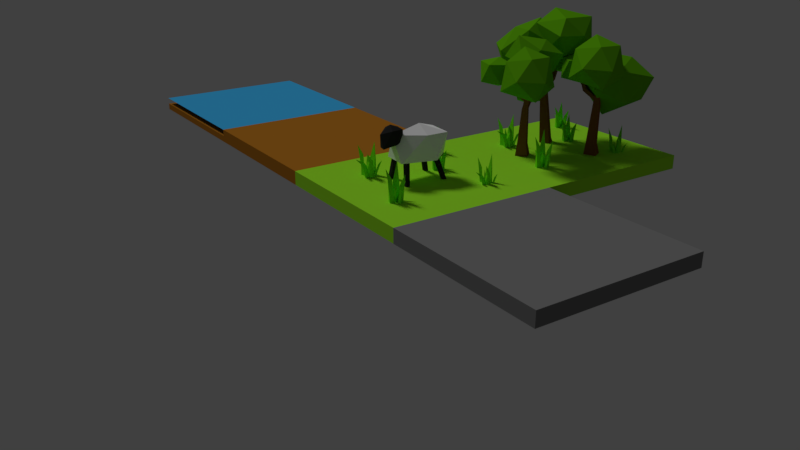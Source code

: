 # Source: TheGameOfLife.blend  (saved by Blender 2.79.0; exported with 4.5.12 LTS)
import bpy
from mathutils import Matrix  # noqa: F401  (used for matrix-valued properties, if any)

bpy.ops.wm.read_factory_settings(use_empty=True)
scene = bpy.context.scene
scene.name = 'Scene'

# ---- collections
col_collection_1 = bpy.data.collections.new('Collection 1'); scene.collection.children.link(col_collection_1)

# ---- materials (node trees are filled in below, after node groups)
mat_sheepbody = bpy.data.materials.new('SheepBody')
mat_sheepbody.alpha_threshold = 0.0
mat_sheepbody.use_transparent_shadow = False
mat_sheepbody.diffuse_color = (1.0, 1.0, 1.0, 1.0)
mat_sheepbody.roughness = 0.5
mat_sheepblack = bpy.data.materials.new('SheepBlack')
mat_sheepblack.alpha_threshold = 0.0
mat_sheepblack.use_transparent_shadow = False
mat_sheepblack.diffuse_color = (0.02539, 0.02539, 0.02539, 1.0)
mat_sheepblack.roughness = 0.5
mat_grasstile = bpy.data.materials.new('GrassTile')
mat_grasstile.alpha_threshold = 0.0
mat_grasstile.use_transparent_shadow = False
mat_grasstile.diffuse_color = (0.3319, 0.8, 0.02656, 1.0)
mat_grasstile.roughness = 0.5
mat_grasstile.line_color = (0.0, 0.0, 0.0, 1.0)
mat_grass = bpy.data.materials.new('Grass')
mat_grass.alpha_threshold = 0.0
mat_grass.use_transparent_shadow = False
mat_grass.diffuse_color = (0.2048, 0.8, 0.009501, 1.0)
mat_grass.roughness = 0.5
mat_dirttile = bpy.data.materials.new('DirtTile')
mat_dirttile.alpha_threshold = 0.0
mat_dirttile.use_transparent_shadow = False
mat_dirttile.diffuse_color = (0.42, 0.1622, 0.01672, 1.0)
mat_dirttile.roughness = 0.5
mat_watertile = bpy.data.materials.new('WaterTile')
mat_watertile.alpha_threshold = 0.0
mat_watertile.use_transparent_shadow = False
mat_watertile.diffuse_color = (0.05034, 0.4233, 0.8, 1.0)
mat_watertile.roughness = 0.5
mat_ash = bpy.data.materials.new('Ash')
mat_ash.alpha_threshold = 0.0
mat_ash.use_transparent_shadow = False
mat_ash.diffuse_color = (0.196, 0.196, 0.196, 1.0)
mat_ash.roughness = 0.5
mat_bark = bpy.data.materials.new('Bark')
mat_bark.alpha_threshold = 0.0
mat_bark.use_transparent_shadow = False
mat_bark.diffuse_color = (0.233, 0.0786, 0.02203, 1.0)
mat_bark.roughness = 0.5
mat_leaves = bpy.data.materials.new('Leaves')
mat_leaves.alpha_threshold = 0.0
mat_leaves.use_transparent_shadow = False
mat_leaves.diffuse_color = (0.1195, 0.42, 0.005251, 1.0)
mat_leaves.roughness = 0.5

# ---- material node trees

# ---- world
world_world = bpy.data.worlds.new('World'); scene.world = world_world
world_world.color = (0.05088, 0.05088, 0.05088)
world_world.use_sun_shadow = False
world_world.sun_shadow_jitter_overblur = 0.0
world_world.cycles.sampling_method = 'MANUAL'

# ---- cameras
cam_camera = bpy.data.cameras.new('Camera')
cam_camera.clip_end = 100.0
cam_camera.lens = 35.0
cam_camera.sensor_width = 32.0
cam_camera.sensor_height = 18.0
cam_camera.ortho_scale = 7.314
cam_camera.dof.focus_distance = 0.0
cam_camera.dof.aperture_fstop = 128.0

# ---- lights
light_lamp = bpy.data.lights.new('Lamp', 'SUN')
light_lamp.transmission_factor = 0.0
light_lamp.cutoff_distance = 30.0
light_lamp.angle = 0.1993
light_lamp.energy = 1.0
light_lamp.shadow_buffer_clip_start = 1.001
light_lamp.shadow_soft_size = 0.1
light_lamp.shadow_cascade_max_distance = 1000.0

# ---- meshes
me_icosphere = bpy.data.meshes.new('Icosphere')
me_icosphere.from_pydata([(-0.002383, -0.02334, 0.1937), (0.1075, -0.08743, 0.2119), (-0.01248, -0.1557, 0.2119), (-0.1065, -0.04445, 0.2119), (-0.05415, 0.1508, 0.2119), (0.09888, 0.1361, 0.2119), (0.07148, -0.1402, 0.35), (-0.08041, -0.129, 0.35), (-0.07623, 2.05e-05, 0.35), (0.02966, 0.1557, 0.35), (0.09975, -0.02334, 0.35), (0.01427, -0.008004, 0.3963), (0.1088, 0.1094, 0.07916), (0.08265, 0.09382, 0.2236), (0.1088, 0.1323, 0.07916), (0.08265, 0.1189, 0.2236), (0.08588, 0.1094, 0.07916), (0.05755, 0.09382, 0.2236), (0.08588, 0.1323, 0.07916), (0.05755, 0.1189, 0.2236), (-0.02126, 0.1189, 0.2236), (-0.0496, 0.1323, 0.07916), (-0.02126, 0.09382, 0.2236), (-0.0496, 0.1094, 0.07916), (-0.04637, 0.1189, 0.2236), (-0.07252, 0.1323, 0.07916), (-0.04637, 0.09382, 0.2236), (-0.07252, 0.1094, 0.07916), (0.0267, 0.1661, 0.3058), (0.07293, 0.1196, 0.3124), (0.01927, 0.09046, 0.3124), (-0.03045, 0.1661, 0.3124), (0.009038, 0.2224, 0.2877), (0.06347, 0.2072, 0.2842), (0.05289, 0.106, 0.3866), (-0.01271, 0.1154, 0.3866), (-0.01496, 0.1821, 0.3866), (0.04436, 0.2222, 0.3612), (0.07927, 0.1661, 0.3866), (0.03179, 0.1661, 0.4108), (0.1134, -0.1057, 0.07916), (0.08755, -0.06363, 0.2236), (0.1134, -0.1287, 0.07916), (0.08755, -0.08873, 0.2236), (0.09043, -0.1057, 0.07916), (0.06245, -0.06363, 0.2236), (0.09043, -0.1287, 0.07916), (0.06245, -0.08873, 0.2236), (-0.0257, -0.08873, 0.2236), (-0.06032, -0.1287, 0.07916), (-0.0257, -0.06363, 0.2236), (-0.06032, -0.1057, 0.07916), (-0.0508, -0.08873, 0.2236), (-0.08325, -0.1287, 0.07916), (-0.0508, -0.06363, 0.2236), (-0.08325, -0.1057, 0.07916)], [], [(0, 1, 2), (1, 0, 5), (0, 2, 3), (0, 3, 4), (0, 4, 5), (1, 5, 10), (2, 1, 6), (3, 2, 7), (4, 3, 8), (5, 4, 9), (1, 10, 6), (2, 6, 7), (3, 7, 8), (4, 8, 9), (5, 9, 10), (6, 10, 11), (7, 6, 11), (8, 7, 11), (9, 8, 11), (10, 9, 11), (14, 15, 19, 18), (18, 19, 17, 16), (12, 13, 15, 14), (16, 17, 13, 12), (14, 18, 16, 12), (25, 21, 23, 27), (20, 24, 26, 22), (19, 15, 13, 17), (21, 20, 22, 23), (27, 26, 24, 25), (25, 24, 20, 21), (23, 22, 26, 27), (28, 29, 30), (29, 28, 33), (28, 30, 31), (28, 31, 32), (28, 32, 33), (29, 33, 38), (30, 29, 34), (31, 30, 35), (32, 31, 36), (33, 32, 37), (29, 38, 34), (30, 34, 35), (31, 35, 36), (32, 36, 37), (33, 37, 38), (34, 38, 39), (35, 34, 39), (36, 35, 39), (37, 36, 39), (38, 37, 39), (42, 43, 47, 46), (46, 47, 45, 44), (40, 41, 43, 42), (44, 45, 41, 40), (42, 46, 44, 40), (53, 49, 51, 55), (48, 52, 54, 50), (47, 43, 41, 45), (49, 48, 50, 51), (55, 54, 52, 53), (53, 52, 48, 49), (51, 50, 54, 55)])
me_icosphere.polygons.foreach_set('material_index', [0, 0, 0, 0, 0, 0, 0, 0, 0, 0, 0, 0, 0, 0, 0, 0, 0, 0, 0, 0, 1, 1, 1, 1, 1, 1, 1, 1, 1, 1, 1, 1, 1, 1, 1, 1, 1, 1, 1, 1, 1, 1, 1, 1, 1, 1, 1, 1, 1, 1, 1, 1, 1, 1, 1, 1, 1, 1, 1, 1, 1, 1, 1, 1])
me_icosphere.materials.append(mat_sheepbody)
me_icosphere.materials.append(mat_sheepblack)
me_icosphere.use_remesh_preserve_volume = False
me_icosphere.use_remesh_preserve_attributes = False
me_icosphere.use_mirror_vertex_groups = False
me_icosphere.update()
me_cube_002 = bpy.data.meshes.new('Cube.002')
me_cube_002.from_pydata([(1.0, 1.0, 0.0), (1.0, -1.0, 0.0), (-1.0, -1.0, 0.0), (-1.0, 1.0, 0.0), (1.0, 1.0, 0.1655), (1.0, -1.0, 0.1655), (-1.0, -1.0, 0.1655), (-1.0, 1.0, 0.1655), (0.09504, -0.03247, 0.3356), (0.1063, -0.003762, 0.08201), (0.1063, -0.04375, 0.08201), (0.06633, -0.04375, 0.08201), (0.08402, -0.0363, 0.2319), (0.09887, -0.01121, 0.2319), (0.09887, -0.0363, 0.2319), (0.09954, -0.0136, 0.157), (0.09954, -0.03697, 0.157), (0.07617, -0.03697, 0.157), (0.02679, -0.02884, 0.2887), (0.08962, -0.04957, 0.08655), (0.05125, -0.03999, 0.08062), (0.06079, -0.001173, 0.08162), (0.0533, -0.01841, 0.2305), (0.0618, -0.03884, 0.2338), (0.03772, -0.03283, 0.2301), (0.07058, -0.03977, 0.1594), (0.04815, -0.03418, 0.1559), (0.05372, -0.01148, 0.1565), (0.08433, 0.03407, 0.3102), (0.06335, -0.01233, 0.1081), (0.0738, 0.01626, 0.1021), (0.1027, 0.005802, 0.1031), (0.09015, 0.01294, 0.252), (0.07382, 0.008088, 0.2554), (0.08038, 0.02603, 0.2516), (0.07239, 0.001448, 0.1809), (0.0785, 0.01816, 0.1774), (0.09541, 0.01205, 0.178), (0.02212, -0.002827, 0.2328), (0.05428, -0.02991, 0.1236), (0.04432, -0.01665, 0.1184), (0.05762, -0.005854, 0.1206), (0.03852, -0.007229, 0.2023), (0.03577, -0.0164, 0.204), (0.02952, -0.008073, 0.2008), (0.04452, -0.0203, 0.1632), (0.0387, -0.01255, 0.1602), (0.04647, -0.00624, 0.1614), (0.1129, 0.006059, 0.2328), (0.07279, -0.006622, 0.1236), (0.08933, -0.005297, 0.1184), (0.09133, -0.02231, 0.1206), (0.1004, -0.005436, 0.2023), (0.09412, 0.001788, 0.204), (0.1045, 0.002619, 0.2008), (0.08614, -0.003515, 0.1632), (0.0958, -0.00274, 0.1602), (0.09697, -0.01268, 0.1614), (0.04091, 0.0263, 0.2404), (0.09162, -0.03946, 0.1033), (0.07901, -0.01864, 0.09565), (0.1, -0.004835, 0.09884), (0.05838, 0.008533, 0.2187), (0.05303, -0.004445, 0.2213), (0.04512, 0.008617, 0.2165), (0.07877, -0.024, 0.1614), (0.07141, -0.01184, 0.1569), (0.08368, -0.003766, 0.1587), (0.08189, -0.06846, 0.2328), (0.09059, -0.02733, 0.1236), (0.0836, -0.04237, 0.1184), (0.06781, -0.03574, 0.1206), (0.07803, -0.05193, 0.2023), (0.08741, -0.05003, 0.204), (0.08302, -0.05947, 0.2008), (0.08672, -0.04047, 0.1632), (0.08264, -0.04926, 0.1602), (0.07341, -0.04539, 0.1614), (-0.314, -0.4155, 0.2837), (-0.3234, -0.3819, 0.06651), (-0.3234, -0.4287, 0.06651), (-0.3702, -0.4287, 0.06651), (-0.3495, -0.42, 0.242), (-0.3321, -0.3906, 0.242), (-0.3321, -0.42, 0.242), (-0.3314, -0.3934, 0.1542), (-0.3314, -0.4208, 0.1542), (-0.3587, -0.4208, 0.1542), (-0.4165, -0.4112, 0.3085), (-0.343, -0.4355, 0.07182), (-0.3879, -0.4243, 0.06489), (-0.3767, -0.3789, 0.06605), (-0.3855, -0.399, 0.2403), (-0.3755, -0.423, 0.2442), (-0.4037, -0.4159, 0.2399), (-0.3653, -0.424, 0.1571), (-0.3915, -0.4175, 0.153), (-0.385, -0.3909, 0.1537), (-0.3492, -0.3376, 0.3336), (-0.3737, -0.3919, 0.09701), (-0.3615, -0.3585, 0.09008), (-0.3276, -0.3707, 0.09124), (-0.3424, -0.3624, 0.2655), (-0.3615, -0.368, 0.2694), (-0.3538, -0.347, 0.2651), (-0.3631, -0.3758, 0.1822), (-0.356, -0.3562, 0.1782), (-0.3362, -0.3634, 0.1789), (-0.422, -0.3808, 0.243), (-0.3843, -0.4125, 0.1152), (-0.396, -0.397, 0.1091), (-0.3804, -0.3843, 0.1117), (-0.4028, -0.386, 0.2073), (-0.406, -0.3967, 0.2094), (-0.4133, -0.3869, 0.2055), (-0.3958, -0.4013, 0.1616), (-0.4026, -0.3922, 0.158), (-0.3935, -0.3848, 0.1595), (-0.3157, -0.3704, 0.243), (-0.3627, -0.3852, 0.1152), (-0.3433, -0.3837, 0.1091), (-0.341, -0.4036, 0.1117), (-0.3304, -0.3839, 0.2073), (-0.3377, -0.3754, 0.2094), (-0.3256, -0.3744, 0.2055), (-0.3471, -0.3816, 0.1616), (-0.3357, -0.3807, 0.158), (-0.3344, -0.3923, 0.1595), (-0.4, -0.3467, 0.2519), (-0.3406, -0.4237, 0.09145), (-0.3554, -0.3993, 0.08248), (-0.3308, -0.3832, 0.08621), (-0.3795, -0.3675, 0.2265), (-0.3858, -0.3827, 0.2295), (-0.3951, -0.3674, 0.2239), (-0.3557, -0.4056, 0.1594), (-0.3643, -0.3914, 0.1542), (-0.3499, -0.3819, 0.1563), (-0.352, -0.4576, 0.243), (-0.3418, -0.4095, 0.1152), (-0.35, -0.4271, 0.1091), (-0.3685, -0.4193, 0.1117), (-0.3565, -0.4383, 0.2073), (-0.3456, -0.436, 0.2094), (-0.3507, -0.4471, 0.2055), (-0.3464, -0.4249, 0.1616), (-0.3511, -0.4352, 0.158), (-0.362, -0.4306, 0.1595), (-0.6291, 0.3207, 0.314), (-0.6159, 0.3543, 0.07975), (-0.6159, 0.3075, 0.07975), (-0.6628, 0.3075, 0.07975), (-0.642, 0.3162, 0.2182), (-0.6247, 0.3456, 0.2182), (-0.6247, 0.3162, 0.2182), (-0.6239, 0.3428, 0.149), (-0.6239, 0.3155, 0.149), (-0.6512, 0.3155, 0.149), (-0.709, 0.325, 0.2707), (-0.6355, 0.3007, 0.08394), (-0.6804, 0.3119, 0.07847), (-0.6692, 0.3574, 0.07938), (-0.678, 0.3372, 0.2169), (-0.6681, 0.3133, 0.22), (-0.6962, 0.3203, 0.2166), (-0.6578, 0.3122, 0.1512), (-0.684, 0.3187, 0.148), (-0.6775, 0.3453, 0.1485), (-0.6417, 0.3986, 0.2906), (-0.6662, 0.3443, 0.1038), (-0.654, 0.3778, 0.09834), (-0.6201, 0.3655, 0.09926), (-0.6349, 0.3739, 0.2368), (-0.654, 0.3682, 0.2399), (-0.6463, 0.3892, 0.2364), (-0.6557, 0.3604, 0.1711), (-0.6485, 0.38, 0.1679), (-0.6287, 0.3728, 0.1684), (-0.7145, 0.3554, 0.219), (-0.6769, 0.3237, 0.1182), (-0.6885, 0.3393, 0.1134), (-0.6729, 0.3519, 0.1154), (-0.6953, 0.3503, 0.1908), (-0.6985, 0.3395, 0.1925), (-0.7058, 0.3493, 0.1894), (-0.6883, 0.335, 0.1548), (-0.6951, 0.344, 0.1519), (-0.686, 0.3514, 0.1531), (-0.6083, 0.3658, 0.219), (-0.6552, 0.351, 0.1182), (-0.6358, 0.3525, 0.1134), (-0.6335, 0.3326, 0.1154), (-0.6229, 0.3524, 0.1908), (-0.6302, 0.3608, 0.1925), (-0.6181, 0.3618, 0.1894), (-0.6396, 0.3546, 0.1548), (-0.6283, 0.3555, 0.1519), (-0.6269, 0.3439, 0.1531), (-0.6925, 0.3895, 0.226), (-0.6332, 0.3126, 0.09943), (-0.6479, 0.3369, 0.09235), (-0.6233, 0.3531, 0.09529), (-0.6721, 0.3687, 0.206), (-0.6783, 0.3535, 0.2084), (-0.6876, 0.3688, 0.2039), (-0.6482, 0.3306, 0.153), (-0.6568, 0.3449, 0.1489), (-0.6424, 0.3543, 0.1506), (-0.6445, 0.2786, 0.219), (-0.6344, 0.3268, 0.1182), (-0.6425, 0.3091, 0.1134), (-0.661, 0.3169, 0.1154), (-0.6491, 0.298, 0.1908), (-0.6381, 0.3002, 0.1925), (-0.6432, 0.2891, 0.1894), (-0.6389, 0.3114, 0.1548), (-0.6437, 0.3011, 0.1519), (-0.6545, 0.3056, 0.1531), (0.6602, -0.1005, 0.3322), (0.675, -0.06284, 0.06956), (0.675, -0.1153, 0.06956), (0.6226, -0.1153, 0.06956), (0.6458, -0.1055, 0.2248), (0.6653, -0.07261, 0.2248), (0.6653, -0.1055, 0.2248), (0.6661, -0.07574, 0.1472), (0.6661, -0.1064, 0.1472), (0.6355, -0.1064, 0.1472), (0.5707, -0.09574, 0.2837), (0.6531, -0.123, 0.07426), (0.6028, -0.1104, 0.06813), (0.6153, -0.05944, 0.06916), (0.6054, -0.08207, 0.2233), (0.6166, -0.1089, 0.2268), (0.585, -0.101, 0.223), (0.6281, -0.1101, 0.1497), (0.5987, -0.1028, 0.1461), (0.606, -0.07297, 0.1467), (0.6462, -0.01318, 0.3059), (0.6186, -0.07408, 0.09655), (0.6324, -0.03656, 0.09042), (0.6703, -0.05028, 0.09145), (0.6538, -0.04092, 0.2456), (0.6324, -0.04728, 0.2491), (0.641, -0.02374, 0.2453), (0.6305, -0.056, 0.172), (0.6385, -0.03407, 0.1684), (0.6607, -0.04209, 0.169), (0.5645, -0.06161, 0.2257), (0.6067, -0.09715, 0.1127), (0.5937, -0.07975, 0.1073), (0.6111, -0.06558, 0.1095), (0.5861, -0.06739, 0.1941), (0.5825, -0.07942, 0.196), (0.5742, -0.06849, 0.1926), (0.5939, -0.08454, 0.1537), (0.5863, -0.07437, 0.1505), (0.5965, -0.06609, 0.1518), (0.6837, -0.04995, 0.2257), (0.631, -0.06659, 0.1127), (0.6527, -0.06485, 0.1073), (0.6554, -0.08718, 0.1095), (0.6673, -0.06503, 0.1941), (0.659, -0.05555, 0.196), (0.6726, -0.05446, 0.1926), (0.6485, -0.06251, 0.1537), (0.6612, -0.06149, 0.1505), (0.6628, -0.07454, 0.1518), (0.5892, -0.02338, 0.2336), (0.6557, -0.1097, 0.09163), (0.6392, -0.08237, 0.08369), (0.6668, -0.06424, 0.08699), (0.6121, -0.0467, 0.2111), (0.6051, -0.06373, 0.2138), (0.5947, -0.04659, 0.2088), (0.6389, -0.0894, 0.1518), (0.6292, -0.07343, 0.1471), (0.6453, -0.06284, 0.149), (0.643, -0.1477, 0.2257), (0.6544, -0.09376, 0.1127), (0.6452, -0.1135, 0.1073), (0.6245, -0.1048, 0.1095), (0.6379, -0.1261, 0.1941), (0.6502, -0.1236, 0.196), (0.6445, -0.1359, 0.1926), (0.6493, -0.111, 0.1537), (0.644, -0.1226, 0.1505), (0.6318, -0.1175, 0.1518), (0.4742, 0.8272, 0.3746), (0.489, 0.8649, 0.04586), (0.489, 0.8124, 0.04586), (0.4365, 0.8124, 0.04586), (0.4597, 0.8222, 0.2402), (0.4792, 0.8551, 0.2402), (0.4792, 0.8222, 0.2402), (0.4801, 0.852, 0.143), (0.4801, 0.8213, 0.143), (0.4494, 0.8213, 0.143), (0.3846, 0.832, 0.3138), (0.4671, 0.8048, 0.05175), (0.4167, 0.8173, 0.04407), (0.4292, 0.8683, 0.04536), (0.4194, 0.8457, 0.2384), (0.4306, 0.8189, 0.2427), (0.399, 0.8268, 0.2379), (0.4421, 0.8176, 0.1461), (0.4127, 0.825, 0.1417), (0.42, 0.8548, 0.1424), (0.4601, 0.9145, 0.3417), (0.4326, 0.8536, 0.07965), (0.4463, 0.8912, 0.07197), (0.4843, 0.8774, 0.07325), (0.4678, 0.8868, 0.2663), (0.4464, 0.8804, 0.2706), (0.455, 0.904, 0.2658), (0.4445, 0.8717, 0.174), (0.4525, 0.8937, 0.1696), (0.4747, 0.8856, 0.1703), (0.3785, 0.8661, 0.2413), (0.4207, 0.8306, 0.09983), (0.4076, 0.848, 0.09306), (0.4251, 0.8622, 0.09587), (0.4, 0.8603, 0.2018), (0.3964, 0.8483, 0.2041), (0.3882, 0.8592, 0.1998), (0.4079, 0.8432, 0.1511), (0.4002, 0.8534, 0.1472), (0.4105, 0.8616, 0.1488), (0.4976, 0.8778, 0.2413), (0.445, 0.8611, 0.09983), (0.4667, 0.8629, 0.09306), (0.4693, 0.8406, 0.09587), (0.4812, 0.8627, 0.2018), (0.473, 0.8722, 0.2041), (0.4866, 0.8733, 0.1998), (0.4625, 0.8652, 0.1511), (0.4752, 0.8662, 0.1472), (0.4767, 0.8532, 0.1488), (0.4032, 0.9044, 0.2512), (0.4697, 0.818, 0.07349), (0.4532, 0.8454, 0.06355), (0.4807, 0.8635, 0.06768), (0.4261, 0.881, 0.223), (0.4191, 0.864, 0.2264), (0.4087, 0.8811, 0.2202), (0.4528, 0.8383, 0.1487), (0.4432, 0.8543, 0.1429), (0.4593, 0.8649, 0.1454), (0.4569, 0.78, 0.2413), (0.4684, 0.834, 0.09983), (0.4592, 0.8142, 0.09306), (0.4385, 0.8229, 0.09587), (0.4519, 0.8017, 0.2018), (0.4642, 0.8042, 0.2041), (0.4584, 0.7918, 0.1998), (0.4633, 0.8167, 0.1511), (0.4579, 0.8052, 0.1472), (0.4458, 0.8103, 0.1488), (0.7415, 0.692, 0.3488), (0.795, 0.7064, 0.06026), (0.7372, 0.6636, 0.06026), (0.6945, 0.7214, 0.06026), (0.7241, 0.7038, 0.2309), (0.7763, 0.7092, 0.2309), (0.74, 0.6823, 0.2309), (0.7735, 0.7057, 0.1456), (0.7398, 0.6807, 0.1456), (0.7148, 0.7144, 0.1456), (0.6737, 0.7945, 0.2955), (0.711, 0.6815, 0.06543), (0.6838, 0.7472, 0.05869), (0.75, 0.7749, 0.05982), (0.7171, 0.7673, 0.2292), (0.6967, 0.7332, 0.233), (0.6796, 0.7744, 0.2288), (0.7047, 0.7195, 0.1483), (0.6888, 0.7579, 0.1444), (0.7276, 0.7741, 0.145), (0.8261, 0.7786, 0.32), (0.7367, 0.7593, 0.08992), (0.7891, 0.7748, 0.08318), (0.805, 0.7218, 0.08431), (0.8018, 0.7476, 0.2537), (0.7774, 0.766, 0.2575), (0.8103, 0.7757, 0.2533), (0.7662, 0.761, 0.1728), (0.7969, 0.77, 0.1688), (0.8062, 0.7391, 0.1695), (0.7063, 0.829, 0.2318), (0.7016, 0.7536, 0.1076), (0.7101, 0.7822, 0.1017), (0.7399, 0.7745, 0.1042), (0.7175, 0.8006, 0.1971), (0.7013, 0.7948, 0.1991), (0.7066, 0.8127, 0.1954), (0.705, 0.778, 0.1527), (0.71, 0.7947, 0.1492), (0.7274, 0.7902, 0.1506), (0.8162, 0.7074, 0.2318), (0.755, 0.7518, 0.1076), (0.7746, 0.7293, 0.1017), (0.7522, 0.7082, 0.1042), (0.7862, 0.7132, 0.1971), (0.79, 0.73, 0.1991), (0.8023, 0.7159, 0.1954), (0.7738, 0.7358, 0.1527), (0.7852, 0.7227, 0.1492), (0.7721, 0.7103, 0.1506), (0.7685, 0.8331, 0.2405), (0.7277, 0.6894, 0.08451), (0.7443, 0.7299, 0.07579), (0.7867, 0.7144, 0.07941), (0.7615, 0.7888, 0.2158), (0.737, 0.7826, 0.2187), (0.7474, 0.808, 0.2133), (0.7363, 0.7245, 0.1506), (0.746, 0.7482, 0.1455), (0.7708, 0.7391, 0.1476), (0.6754, 0.6725, 0.2318), (0.7441, 0.7039, 0.1076), (0.7149, 0.6979, 0.1017), (0.7076, 0.7278, 0.1042), (0.6952, 0.6957, 0.1971), (0.7079, 0.6842, 0.1991), (0.6896, 0.6804, 0.1954), (0.721, 0.6954, 0.1527), (0.7039, 0.6919, 0.1492), (0.6997, 0.7094, 0.1506), (0.6628, -0.8007, 0.2762), (0.679, -0.7595, 0.1009), (0.679, -0.8169, 0.1009), (0.6216, -0.8169, 0.1009), (0.647, -0.8062, 0.2045), (0.6683, -0.7702, 0.2045), (0.6683, -0.8062, 0.2045), (0.6693, -0.7736, 0.1527), (0.6693, -0.8072, 0.1527), (0.6357, -0.8072, 0.1527), (0.5648, -0.7955, 0.2438), (0.6551, -0.8253, 0.104), (0.6, -0.8115, 0.0999), (0.6137, -0.7558, 0.1006), (0.6029, -0.7806, 0.2035), (0.6151, -0.8099, 0.2058), (0.5805, -0.8013, 0.2033), (0.6277, -0.8112, 0.1543), (0.5955, -0.8032, 0.152), (0.6035, -0.7706, 0.1524), (0.6475, -0.7052, 0.2587), (0.6173, -0.7718, 0.1189), (0.6323, -0.7308, 0.1148), (0.6739, -0.7458, 0.1155), (0.6558, -0.7355, 0.2184), (0.6324, -0.7425, 0.2207), (0.6418, -0.7167, 0.2182), (0.6303, -0.752, 0.1692), (0.6391, -0.728, 0.1668), (0.6634, -0.7368, 0.1672), (0.5581, -0.7582, 0.2051), (0.6043, -0.7971, 0.1296), (0.59, -0.778, 0.126), (0.6091, -0.7625, 0.1275), (0.5817, -0.7645, 0.184), (0.5777, -0.7777, 0.1852), (0.5688, -0.7657, 0.183), (0.5903, -0.7833, 0.157), (0.5819, -0.7721, 0.1549), (0.5931, -0.7631, 0.1558), (0.6885, -0.7454, 0.2051), (0.6309, -0.7636, 0.1296), (0.6547, -0.7617, 0.126), (0.6575, -0.7861, 0.1275), (0.6705, -0.7619, 0.184), (0.6615, -0.7515, 0.1852), (0.6764, -0.7503, 0.183), (0.6501, -0.7592, 0.157), (0.6639, -0.758, 0.1549), (0.6656, -0.7723, 0.1558), (0.5851, -0.7163, 0.2104), (0.6579, -0.8108, 0.1156), (0.6398, -0.7809, 0.1103), (0.67, -0.7611, 0.1125), (0.6102, -0.7419, 0.1953), (0.6025, -0.7605, 0.1972), (0.5912, -0.7417, 0.1938), (0.6395, -0.7886, 0.1557), (0.6289, -0.7711, 0.1526), (0.6465, -0.7595, 0.1539), (0.644, -0.8524, 0.2051), (0.6565, -0.7934, 0.1296), (0.6464, -0.815, 0.126), (0.6237, -0.8054, 0.1275), (0.6384, -0.8287, 0.184), (0.6519, -0.8259, 0.1852), (0.6456, -0.8395, 0.183), (0.6509, -0.8122, 0.157), (0.645, -0.8249, 0.1549), (0.6318, -0.8193, 0.1558), (-0.7713, -0.7566, 0.2922), (-0.7356, -0.7074, 0.06651), (-0.7762, -0.7308, 0.06651), (-0.7995, -0.6902, 0.06651), (-0.7816, -0.7038, 0.242), (-0.7475, -0.7042, 0.242), (-0.773, -0.7188, 0.242), (-0.7496, -0.7062, 0.1542), (-0.7733, -0.7199, 0.1542), (-0.7869, -0.6962, 0.1542), (-0.8076, -0.6414, 0.3085), (-0.7918, -0.7172, 0.07182), (-0.8046, -0.6727, 0.06489), (-0.7596, -0.6597, 0.06605), (-0.7815, -0.6622, 0.2403), (-0.7972, -0.6827, 0.2442), (-0.8052, -0.6548, 0.2399), (-0.793, -0.6922, 0.1571), (-0.8005, -0.6662, 0.153), (-0.7742, -0.6586, 0.1537), (-0.7839, -0.6215, 0.243), (-0.7926, -0.6699, 0.1152), (-0.785, -0.652, 0.1091), (-0.7662, -0.6592, 0.1117), (-0.7788, -0.6406, 0.2073), (-0.7897, -0.6432, 0.2094), (-0.7849, -0.632, 0.2055), (-0.7885, -0.6544, 0.1616), (-0.7841, -0.6439, 0.158), (-0.7731, -0.6481, 0.1595), (-0.7218, -0.7083, 0.243), (-0.7581, -0.675, 0.1152), (-0.7471, -0.691, 0.1091), (-0.7632, -0.703, 0.1117), (-0.7408, -0.7023, 0.2073), (-0.7371, -0.6917, 0.2094), (-0.7302, -0.7018, 0.2055), (-0.7472, -0.6868, 0.1616), (-0.7407, -0.6961, 0.158), (-0.7501, -0.7031, 0.1595), (-0.7434, -0.6235, 0.2519), (-0.7804, -0.7133, 0.09145), (-0.7667, -0.6884, 0.08248), (-0.7404, -0.7016, 0.08621), (-0.7512, -0.6516, 0.2265), (-0.7675, -0.6537, 0.2295), (-0.7589, -0.6381, 0.2239), (-0.7723, -0.6913, 0.1594), (-0.7642, -0.6767, 0.1542), (-0.7489, -0.6844, 0.1563)], [], [(0, 1, 2, 3), (4, 7, 6, 5), (0, 4, 5, 1), (1, 5, 6, 2), (2, 6, 7, 3), (4, 0, 3, 7), (16, 17, 11, 10), (15, 16, 10, 9), (8, 14, 13), (8, 12, 14), (8, 13, 12), (10, 11, 9), (15, 9, 11, 17), (13, 15, 17, 12), (13, 14, 16, 15), (14, 12, 17, 16), (26, 27, 21, 20), (25, 26, 20, 19), (18, 24, 23), (18, 22, 24), (18, 23, 22), (20, 21, 19), (25, 19, 21, 27), (23, 25, 27, 22), (23, 24, 26, 25), (24, 22, 27, 26), (36, 37, 31, 30), (35, 36, 30, 29), (28, 34, 33), (28, 32, 34), (28, 33, 32), (30, 31, 29), (35, 29, 31, 37), (33, 35, 37, 32), (33, 34, 36, 35), (34, 32, 37, 36), (46, 47, 41, 40), (45, 46, 40, 39), (38, 44, 43), (38, 42, 44), (38, 43, 42), (40, 41, 39), (45, 39, 41, 47), (43, 45, 47, 42), (43, 44, 46, 45), (44, 42, 47, 46), (56, 57, 51, 50), (55, 56, 50, 49), (48, 54, 53), (48, 52, 54), (48, 53, 52), (50, 51, 49), (55, 49, 51, 57), (53, 55, 57, 52), (53, 54, 56, 55), (54, 52, 57, 56), (66, 67, 61, 60), (65, 66, 60, 59), (58, 64, 63), (58, 62, 64), (58, 63, 62), (60, 61, 59), (65, 59, 61, 67), (63, 65, 67, 62), (63, 64, 66, 65), (64, 62, 67, 66), (76, 77, 71, 70), (75, 76, 70, 69), (68, 74, 73), (68, 72, 74), (68, 73, 72), (70, 71, 69), (75, 69, 71, 77), (73, 75, 77, 72), (73, 74, 76, 75), (74, 72, 77, 76), (86, 87, 81, 80), (85, 86, 80, 79), (78, 84, 83), (78, 82, 84), (78, 83, 82), (80, 81, 79), (85, 79, 81, 87), (83, 85, 87, 82), (83, 84, 86, 85), (84, 82, 87, 86), (96, 97, 91, 90), (95, 96, 90, 89), (88, 94, 93), (88, 92, 94), (88, 93, 92), (90, 91, 89), (95, 89, 91, 97), (93, 95, 97, 92), (93, 94, 96, 95), (94, 92, 97, 96), (106, 107, 101, 100), (105, 106, 100, 99), (98, 104, 103), (98, 102, 104), (98, 103, 102), (100, 101, 99), (105, 99, 101, 107), (103, 105, 107, 102), (103, 104, 106, 105), (104, 102, 107, 106), (116, 117, 111, 110), (115, 116, 110, 109), (108, 114, 113), (108, 112, 114), (108, 113, 112), (110, 111, 109), (115, 109, 111, 117), (113, 115, 117, 112), (113, 114, 116, 115), (114, 112, 117, 116), (126, 127, 121, 120), (125, 126, 120, 119), (118, 124, 123), (118, 122, 124), (118, 123, 122), (120, 121, 119), (125, 119, 121, 127), (123, 125, 127, 122), (123, 124, 126, 125), (124, 122, 127, 126), (136, 137, 131, 130), (135, 136, 130, 129), (128, 134, 133), (128, 132, 134), (128, 133, 132), (130, 131, 129), (135, 129, 131, 137), (133, 135, 137, 132), (133, 134, 136, 135), (134, 132, 137, 136), (146, 147, 141, 140), (145, 146, 140, 139), (138, 144, 143), (138, 142, 144), (138, 143, 142), (140, 141, 139), (145, 139, 141, 147), (143, 145, 147, 142), (143, 144, 146, 145), (144, 142, 147, 146), (156, 157, 151, 150), (155, 156, 150, 149), (148, 154, 153), (148, 152, 154), (148, 153, 152), (150, 151, 149), (155, 149, 151, 157), (153, 155, 157, 152), (153, 154, 156, 155), (154, 152, 157, 156), (166, 167, 161, 160), (165, 166, 160, 159), (158, 164, 163), (158, 162, 164), (158, 163, 162), (160, 161, 159), (165, 159, 161, 167), (163, 165, 167, 162), (163, 164, 166, 165), (164, 162, 167, 166), (176, 177, 171, 170), (175, 176, 170, 169), (168, 174, 173), (168, 172, 174), (168, 173, 172), (170, 171, 169), (175, 169, 171, 177), (173, 175, 177, 172), (173, 174, 176, 175), (174, 172, 177, 176), (186, 187, 181, 180), (185, 186, 180, 179), (178, 184, 183), (178, 182, 184), (178, 183, 182), (180, 181, 179), (185, 179, 181, 187), (183, 185, 187, 182), (183, 184, 186, 185), (184, 182, 187, 186), (196, 197, 191, 190), (195, 196, 190, 189), (188, 194, 193), (188, 192, 194), (188, 193, 192), (190, 191, 189), (195, 189, 191, 197), (193, 195, 197, 192), (193, 194, 196, 195), (194, 192, 197, 196), (206, 207, 201, 200), (205, 206, 200, 199), (198, 204, 203), (198, 202, 204), (198, 203, 202), (200, 201, 199), (205, 199, 201, 207), (203, 205, 207, 202), (203, 204, 206, 205), (204, 202, 207, 206), (216, 217, 211, 210), (215, 216, 210, 209), (208, 214, 213), (208, 212, 214), (208, 213, 212), (210, 211, 209), (215, 209, 211, 217), (213, 215, 217, 212), (213, 214, 216, 215), (214, 212, 217, 216), (226, 227, 221, 220), (225, 226, 220, 219), (218, 224, 223), (218, 222, 224), (218, 223, 222), (220, 221, 219), (225, 219, 221, 227), (223, 225, 227, 222), (223, 224, 226, 225), (224, 222, 227, 226), (236, 237, 231, 230), (235, 236, 230, 229), (228, 234, 233), (228, 232, 234), (228, 233, 232), (230, 231, 229), (235, 229, 231, 237), (233, 235, 237, 232), (233, 234, 236, 235), (234, 232, 237, 236), (246, 247, 241, 240), (245, 246, 240, 239), (238, 244, 243), (238, 242, 244), (238, 243, 242), (240, 241, 239), (245, 239, 241, 247), (243, 245, 247, 242), (243, 244, 246, 245), (244, 242, 247, 246), (256, 257, 251, 250), (255, 256, 250, 249), (248, 254, 253), (248, 252, 254), (248, 253, 252), (250, 251, 249), (255, 249, 251, 257), (253, 255, 257, 252), (253, 254, 256, 255), (254, 252, 257, 256), (266, 267, 261, 260), (265, 266, 260, 259), (258, 264, 263), (258, 262, 264), (258, 263, 262), (260, 261, 259), (265, 259, 261, 267), (263, 265, 267, 262), (263, 264, 266, 265), (264, 262, 267, 266), (276, 277, 271, 270), (275, 276, 270, 269), (268, 274, 273), (268, 272, 274), (268, 273, 272), (270, 271, 269), (275, 269, 271, 277), (273, 275, 277, 272), (273, 274, 276, 275), (274, 272, 277, 276), (286, 287, 281, 280), (285, 286, 280, 279), (278, 284, 283), (278, 282, 284), (278, 283, 282), (280, 281, 279), (285, 279, 281, 287), (283, 285, 287, 282), (283, 284, 286, 285), (284, 282, 287, 286), (296, 297, 291, 290), (295, 296, 290, 289), (288, 294, 293), (288, 292, 294), (288, 293, 292), (290, 291, 289), (295, 289, 291, 297), (293, 295, 297, 292), (293, 294, 296, 295), (294, 292, 297, 296), (306, 307, 301, 300), (305, 306, 300, 299), (298, 304, 303), (298, 302, 304), (298, 303, 302), (300, 301, 299), (305, 299, 301, 307), (303, 305, 307, 302), (303, 304, 306, 305), (304, 302, 307, 306), (316, 317, 311, 310), (315, 316, 310, 309), (308, 314, 313), (308, 312, 314), (308, 313, 312), (310, 311, 309), (315, 309, 311, 317), (313, 315, 317, 312), (313, 314, 316, 315), (314, 312, 317, 316), (326, 327, 321, 320), (325, 326, 320, 319), (318, 324, 323), (318, 322, 324), (318, 323, 322), (320, 321, 319), (325, 319, 321, 327), (323, 325, 327, 322), (323, 324, 326, 325), (324, 322, 327, 326), (336, 337, 331, 330), (335, 336, 330, 329), (328, 334, 333), (328, 332, 334), (328, 333, 332), (330, 331, 329), (335, 329, 331, 337), (333, 335, 337, 332), (333, 334, 336, 335), (334, 332, 337, 336), (346, 347, 341, 340), (345, 346, 340, 339), (338, 344, 343), (338, 342, 344), (338, 343, 342), (340, 341, 339), (345, 339, 341, 347), (343, 345, 347, 342), (343, 344, 346, 345), (344, 342, 347, 346), (356, 357, 351, 350), (355, 356, 350, 349), (348, 354, 353), (348, 352, 354), (348, 353, 352), (350, 351, 349), (355, 349, 351, 357), (353, 355, 357, 352), (353, 354, 356, 355), (354, 352, 357, 356), (366, 367, 361, 360), (365, 366, 360, 359), (358, 364, 363), (358, 362, 364), (358, 363, 362), (360, 361, 359), (365, 359, 361, 367), (363, 365, 367, 362), (363, 364, 366, 365), (364, 362, 367, 366), (376, 377, 371, 370), (375, 376, 370, 369), (368, 374, 373), (368, 372, 374), (368, 373, 372), (370, 371, 369), (375, 369, 371, 377), (373, 375, 377, 372), (373, 374, 376, 375), (374, 372, 377, 376), (386, 387, 381, 380), (385, 386, 380, 379), (378, 384, 383), (378, 382, 384), (378, 383, 382), (380, 381, 379), (385, 379, 381, 387), (383, 385, 387, 382), (383, 384, 386, 385), (384, 382, 387, 386), (396, 397, 391, 390), (395, 396, 390, 389), (388, 394, 393), (388, 392, 394), (388, 393, 392), (390, 391, 389), (395, 389, 391, 397), (393, 395, 397, 392), (393, 394, 396, 395), (394, 392, 397, 396), (406, 407, 401, 400), (405, 406, 400, 399), (398, 404, 403), (398, 402, 404), (398, 403, 402), (400, 401, 399), (405, 399, 401, 407), (403, 405, 407, 402), (403, 404, 406, 405), (404, 402, 407, 406), (416, 417, 411, 410), (415, 416, 410, 409), (408, 414, 413), (408, 412, 414), (408, 413, 412), (410, 411, 409), (415, 409, 411, 417), (413, 415, 417, 412), (413, 414, 416, 415), (414, 412, 417, 416), (426, 427, 421, 420), (425, 426, 420, 419), (418, 424, 423), (418, 422, 424), (418, 423, 422), (420, 421, 419), (425, 419, 421, 427), (423, 425, 427, 422), (423, 424, 426, 425), (424, 422, 427, 426), (436, 437, 431, 430), (435, 436, 430, 429), (428, 434, 433), (428, 432, 434), (428, 433, 432), (430, 431, 429), (435, 429, 431, 437), (433, 435, 437, 432), (433, 434, 436, 435), (434, 432, 437, 436), (446, 447, 441, 440), (445, 446, 440, 439), (438, 444, 443), (438, 442, 444), (438, 443, 442), (440, 441, 439), (445, 439, 441, 447), (443, 445, 447, 442), (443, 444, 446, 445), (444, 442, 447, 446), (456, 457, 451, 450), (455, 456, 450, 449), (448, 454, 453), (448, 452, 454), (448, 453, 452), (450, 451, 449), (455, 449, 451, 457), (453, 455, 457, 452), (453, 454, 456, 455), (454, 452, 457, 456), (466, 467, 461, 460), (465, 466, 460, 459), (458, 464, 463), (458, 462, 464), (458, 463, 462), (460, 461, 459), (465, 459, 461, 467), (463, 465, 467, 462), (463, 464, 466, 465), (464, 462, 467, 466), (476, 477, 471, 470), (475, 476, 470, 469), (468, 474, 473), (468, 472, 474), (468, 473, 472), (470, 471, 469), (475, 469, 471, 477), (473, 475, 477, 472), (473, 474, 476, 475), (474, 472, 477, 476), (486, 487, 481, 480), (485, 486, 480, 479), (478, 484, 483), (478, 482, 484), (478, 483, 482), (480, 481, 479), (485, 479, 481, 487), (483, 485, 487, 482), (483, 484, 486, 485), (484, 482, 487, 486), (496, 497, 491, 490), (495, 496, 490, 489), (488, 494, 493), (488, 492, 494), (488, 493, 492), (490, 491, 489), (495, 489, 491, 497), (493, 495, 497, 492), (493, 494, 496, 495), (494, 492, 497, 496), (506, 507, 501, 500), (505, 506, 500, 499), (498, 504, 503), (498, 502, 504), (498, 503, 502), (500, 501, 499), (505, 499, 501, 507), (503, 505, 507, 502), (503, 504, 506, 505), (504, 502, 507, 506), (516, 517, 511, 510), (515, 516, 510, 509), (508, 514, 513), (508, 512, 514), (508, 513, 512), (510, 511, 509), (515, 509, 511, 517), (513, 515, 517, 512), (513, 514, 516, 515), (514, 512, 517, 516), (526, 527, 521, 520), (525, 526, 520, 519), (518, 524, 523), (518, 522, 524), (518, 523, 522), (520, 521, 519), (525, 519, 521, 527), (523, 525, 527, 522), (523, 524, 526, 525), (524, 522, 527, 526), (536, 537, 531, 530), (535, 536, 530, 529), (528, 534, 533), (528, 532, 534), (528, 533, 532), (530, 531, 529), (535, 529, 531, 537), (533, 535, 537, 532), (533, 534, 536, 535), (534, 532, 537, 536), (546, 547, 541, 540), (545, 546, 540, 539), (538, 544, 543), (538, 542, 544), (538, 543, 542), (540, 541, 539), (545, 539, 541, 547), (543, 545, 547, 542), (543, 544, 546, 545), (544, 542, 547, 546)])
me_cube_002.polygons.foreach_set('material_index', [0, 0, 0, 0, 0, 0, 1, 1, 1, 1, 1, 1, 1, 1, 1, 1, 1, 1, 1, 1, 1, 1, 1, 1, 1, 1, 1, 1, 1, 1, 1, 1, 1, 1, 1, 1, 1, 1, 1, 1, 1, 1, 1, 1, 1, 1, 1, 1, 1, 1, 1, 1, 1, 1, 1, 1, 1, 1, 1, 1, 1, 1, 1, 1, 1, 1, 1, 1, 1, 1, 1, 1, 1, 1, 1, 1, 1, 1, 1, 1, 1, 1, 1, 1, 1, 1, 1, 1, 1, 1, 1, 1, 1, 1, 1, 1, 1, 1, 1, 1, 1, 1, 1, 1, 1, 1, 1, 1, 1, 1, 1, 1, 1, 1, 1, 1, 1, 1, 1, 1, 1, 1, 1, 1, 1, 1, 1, 1, 1, 1, 1, 1, 1, 1, 1, 1, 1, 1, 1, 1, 1, 1, 1, 1, 1, 1, 1, 1, 1, 1, 1, 1, 1, 1, 1, 1, 1, 1, 1, 1, 1, 1, 1, 1, 1, 1, 1, 1, 1, 1, 1, 1, 1, 1, 1, 1, 1, 1, 1, 1, 1, 1, 1, 1, 1, 1, 1, 1, 1, 1, 1, 1, 1, 1, 1, 1, 1, 1, 1, 1, 1, 1, 1, 1, 1, 1, 1, 1, 1, 1, 1, 1, 1, 1, 1, 1, 1, 1, 1, 1, 1, 1, 1, 1, 1, 1, 1, 1, 1, 1, 1, 1, 1, 1, 1, 1, 1, 1, 1, 1, 1, 1, 1, 1, 1, 1, 1, 1, 1, 1, 1, 1, 1, 1, 1, 1, 1, 1, 1, 1, 1, 1, 1, 1, 1, 1, 1, 1, 1, 1, 1, 1, 1, 1, 1, 1, 1, 1, 1, 1, 1, 1, 1, 1, 1, 1, 1, 1, 1, 1, 1, 1, 1, 1, 1, 1, 1, 1, 1, 1, 1, 1, 1, 1, 1, 1, 1, 1, 1, 1, 1, 1, 1, 1, 1, 1, 1, 1, 1, 1, 1, 1, 1, 1, 1, 1, 1, 1, 1, 1, 1, 1, 1, 1, 1, 1, 1, 1, 1, 1, 1, 1, 1, 1, 1, 1, 1, 1, 1, 1, 1, 1, 1, 1, 1, 1, 1, 1, 1, 1, 1, 1, 1, 1, 1, 1, 1, 1, 1, 1, 1, 1, 1, 1, 1, 1, 1, 1, 1, 1, 1, 1, 1, 1, 1, 1, 1, 1, 1, 1, 1, 1, 1, 1, 1, 1, 1, 1, 1, 1, 1, 1, 1, 1, 1, 1, 1, 1, 1, 1, 1, 1, 1, 1, 1, 1, 1, 1, 1, 1, 1, 1, 1, 1, 1, 1, 1, 1, 1, 1, 1, 1, 1, 1, 1, 1, 1, 1, 1, 1, 1, 1, 1, 1, 1, 1, 1, 1, 1, 1, 1, 1, 1, 1, 1, 1, 1, 1, 1, 1, 1, 1, 1, 1, 1, 1, 1, 1, 1, 1, 1, 1, 1, 1, 1, 1, 1, 1, 1, 1, 1, 1, 1, 1, 1, 1, 1, 1, 1, 1, 1, 1, 1, 1, 1, 1, 1, 1, 1, 1, 1, 1, 1, 1, 1, 1, 1, 1, 1, 1, 1, 1, 1, 1, 1, 1, 1, 1, 1, 1, 1, 1, 1, 1, 1, 1, 1, 1, 1, 1, 1, 1, 1, 1, 1, 1, 1, 1, 1, 1, 1, 1, 1, 1, 1, 1])
me_cube_002.materials.append(mat_grasstile)
me_cube_002.materials.append(mat_grass)
me_cube_002.use_remesh_preserve_volume = False
me_cube_002.use_remesh_preserve_attributes = False
me_cube_002.use_mirror_vertex_groups = False
me_cube_002.update()
me_cube_001 = bpy.data.meshes.new('Cube.001')
me_cube_001.from_pydata([(1.0, 1.0, 0.0), (1.0, -1.0, 0.0), (-1.0, -1.0, 0.0), (-1.0, 1.0, 0.0), (1.0, 1.0, 0.1655), (1.0, -1.0, 0.1655), (-1.0, -1.0, 0.1655), (-1.0, 1.0, 0.1655)], [], [(0, 1, 2, 3), (4, 7, 6, 5), (0, 4, 5, 1), (1, 5, 6, 2), (2, 6, 7, 3), (4, 0, 3, 7)])
me_cube_001.materials.append(mat_dirttile)
me_cube_001.use_remesh_preserve_volume = False
me_cube_001.use_remesh_preserve_attributes = False
me_cube_001.use_mirror_vertex_groups = False
me_cube_001.update()
me_cube = bpy.data.meshes.new('Cube')
me_cube.from_pydata([(1.0, 1.0, 0.0), (1.0, -1.0, 0.0), (-1.0, -1.0, 0.0), (-1.0, 1.0, 0.0), (1.0, 1.0, 0.1655), (1.0, -1.0, 0.1655), (-1.0, -1.0, 0.1655), (-1.0, 1.0, 0.1655), (-0.5136, -0.5945, 0.4898), (-0.445, -0.5813, -0.01852), (-0.5214, -0.6298, -0.01852), (-0.5699, -0.5534, -0.01852), (-0.5342, -0.5781, 0.282), (-0.4683, -0.5761, 0.282), (-0.5162, -0.6065, 0.282), (-0.472, -0.5803, 0.1317), (-0.5167, -0.6086, 0.1317), (-0.545, -0.5639, 0.1317), (-0.5893, -0.4597, 0.3958), (-0.5528, -0.6049, -0.009422), (-0.581, -0.52, -0.0213), (-0.4953, -0.4912, -0.0193), (-0.5373, -0.4977, 0.2791), (-0.566, -0.5388, 0.2858), (-0.5837, -0.4855, 0.2784), (-0.5572, -0.5567, 0.1365), (-0.5737, -0.507, 0.1296), (-0.5235, -0.4902, 0.1308), (-0.3994, -0.4934, 0.439), (-0.5135, -0.5096, 0.03372), (-0.4462, -0.4949, 0.02184), (-0.4311, -0.5629, 0.02384), (-0.4327, -0.5301, 0.3223), (-0.4618, -0.5048, 0.329), (-0.4195, -0.4956, 0.3215), (-0.4762, -0.5102, 0.1797), (-0.4369, -0.5016, 0.1727), (-0.428, -0.5413, 0.1739), (-0.5453, -0.4193, 0.2837), (-0.5581, -0.5136, 0.06493), (-0.5448, -0.4784, 0.05445), (-0.5081, -0.4908, 0.05881), (-0.5338, -0.4559, 0.2226), (-0.5547, -0.4618, 0.2261), (-0.5464, -0.4398, 0.2196), (-0.5515, -0.4833, 0.1443), (-0.5438, -0.4627, 0.1381), (-0.5223, -0.4699, 0.1407), (-0.4183, -0.5819, 0.2837), (-0.4911, -0.5207, 0.06493), (-0.4685, -0.5507, 0.05445), (-0.4986, -0.5752, 0.05881), (-0.4554, -0.572, 0.2226), (-0.4492, -0.5513, 0.2261), (-0.435, -0.5701, 0.2196), (-0.469, -0.5424, 0.1443), (-0.4558, -0.56, 0.1381), (-0.4734, -0.5743, 0.1407), (-0.4669, -0.4199, 0.2989), (-0.5311, -0.5965, 0.0242), (-0.5066, -0.5472, 0.008833), (-0.4547, -0.5705, 0.01522), (-0.4796, -0.4748, 0.2554), (-0.5109, -0.4803, 0.2607), (-0.4956, -0.4493, 0.251), (-0.5171, -0.5532, 0.1406), (-0.5028, -0.5244, 0.1316), (-0.4725, -0.538, 0.1353), (-0.5983, -0.6131, 0.2837), (-0.5091, -0.5798, 0.06493), (-0.5463, -0.5847, 0.05445), (-0.5528, -0.5465, 0.05881), (-0.5714, -0.5856, 0.2226), (-0.5563, -0.6013, 0.2261), (-0.5797, -0.6043, 0.2196), (-0.5389, -0.5884, 0.1443), (-0.5607, -0.5912, 0.1381), (-0.5645, -0.5689, 0.1407), (-0.3976, 0.5534, 0.5947), (-0.3712, 0.6205, 0.03408), (-0.3712, 0.527, 0.03408), (-0.4648, 0.527, 0.03408), (-0.4234, 0.5444, 0.3655), (-0.3886, 0.6031, 0.3655), (-0.3886, 0.5444, 0.3655), (-0.3871, 0.5975, 0.1998), (-0.3871, 0.5428, 0.1998), (-0.4417, 0.5428, 0.1998), (-0.5572, 0.5619, 0.4911), (-0.4103, 0.5134, 0.04411), (-0.5, 0.5358, 0.03102), (-0.4777, 0.6266, 0.03322), (-0.4952, 0.5862, 0.3624), (-0.4753, 0.5385, 0.3698), (-0.5317, 0.5525, 0.3615), (-0.4548, 0.5363, 0.2051), (-0.5073, 0.5494, 0.1975), (-0.4942, 0.6024, 0.1987), (-0.4227, 0.709, 0.5387), (-0.4717, 0.6005, 0.09169), (-0.4473, 0.6673, 0.0786), (-0.3796, 0.6429, 0.08079), (-0.409, 0.6596, 0.4099), (-0.4472, 0.6482, 0.4173), (-0.4319, 0.6902, 0.4091), (-0.4506, 0.6327, 0.2527), (-0.4363, 0.6718, 0.245), (-0.3967, 0.6575, 0.2463), (-0.5682, 0.6227, 0.3674), (-0.4929, 0.5593, 0.1261), (-0.5162, 0.5904, 0.1146), (-0.4851, 0.6156, 0.1194), (-0.5298, 0.6124, 0.3), (-0.5362, 0.591, 0.3039), (-0.5509, 0.6104, 0.2967), (-0.5158, 0.5818, 0.2136), (-0.5294, 0.6, 0.2069), (-0.5112, 0.6147, 0.2097), (-0.3559, 0.6435, 0.3674), (-0.4496, 0.6138, 0.1261), (-0.411, 0.6169, 0.1146), (-0.4063, 0.5771, 0.1194), (-0.3851, 0.6166, 0.3), (-0.3998, 0.6335, 0.3039), (-0.3755, 0.6354, 0.2967), (-0.4184, 0.6211, 0.2136), (-0.3958, 0.6229, 0.2069), (-0.3931, 0.5996, 0.2097), (-0.5242, 0.6908, 0.3842), (-0.4056, 0.537, 0.08119), (-0.4351, 0.5857, 0.06425), (-0.386, 0.618, 0.07129), (-0.4834, 0.6493, 0.3362), (-0.4959, 0.6189, 0.342), (-0.5144, 0.6495, 0.3313), (-0.4356, 0.5732, 0.2095), (-0.4529, 0.6016, 0.1996), (-0.4242, 0.6205, 0.2037), (-0.4284, 0.4692, 0.3674), (-0.408, 0.5654, 0.1261), (-0.4244, 0.5302, 0.1146), (-0.4613, 0.5457, 0.1194), (-0.4374, 0.5078, 0.3), (-0.4154, 0.5123, 0.3039), (-0.4257, 0.4902, 0.2967), (-0.417, 0.5347, 0.2136), (-0.4266, 0.5141, 0.2069), (-0.4482, 0.5232, 0.2097), (0.3959, 0.3206, 0.552), (0.4796, 0.3432, 0.06948), (0.3893, 0.2763, 0.06948), (0.3224, 0.3666, 0.06948), (0.3688, 0.3391, 0.3548), (0.4503, 0.3475, 0.3548), (0.3936, 0.3056, 0.3548), (0.446, 0.342, 0.2121), (0.3932, 0.3029, 0.2121), (0.3541, 0.3557, 0.2121), (0.2899, 0.4809, 0.4628), (0.3482, 0.3042, 0.07812), (0.3056, 0.4069, 0.06684), (0.4093, 0.4503, 0.06873), (0.3578, 0.4384, 0.352), (0.3259, 0.385, 0.3584), (0.2992, 0.4495, 0.3513), (0.3385, 0.3637, 0.2167), (0.3136, 0.4237, 0.2101), (0.3742, 0.449, 0.2112), (0.5283, 0.4561, 0.5038), (0.3883, 0.4259, 0.1191), (0.4704, 0.4501, 0.1078), (0.4952, 0.3673, 0.1097), (0.4903, 0.4076, 0.393), (0.452, 0.4364, 0.3994), (0.5035, 0.4516, 0.3923), (0.4346, 0.4285, 0.2576), (0.4826, 0.4427, 0.2511), (0.4971, 0.3942, 0.2522), (0.3409, 0.5349, 0.3564), (0.3335, 0.417, 0.1487), (0.3468, 0.4617, 0.1388), (0.3934, 0.4497, 0.1429), (0.3583, 0.4905, 0.2983), (0.333, 0.4814, 0.3017), (0.3414, 0.5094, 0.2955), (0.3389, 0.4551, 0.224), (0.3466, 0.4812, 0.2182), (0.3739, 0.4742, 0.2206), (0.5127, 0.3448, 0.3564), (0.417, 0.4141, 0.1487), (0.4477, 0.379, 0.1388), (0.4126, 0.346, 0.1429), (0.4659, 0.3537, 0.2983), (0.4717, 0.38, 0.3017), (0.4909, 0.358, 0.2955), (0.4464, 0.3892, 0.224), (0.4643, 0.3686, 0.2182), (0.4438, 0.3493, 0.2206), (0.4381, 0.5412, 0.3708), (0.3744, 0.3167, 0.11), (0.4003, 0.3799, 0.09544), (0.4666, 0.3556, 0.1015), (0.4272, 0.472, 0.3295), (0.3889, 0.4624, 0.3345), (0.4052, 0.5021, 0.3253), (0.3878, 0.3715, 0.2205), (0.4029, 0.4085, 0.212), (0.4417, 0.3943, 0.2155), (0.2926, 0.2901, 0.3564), (0.4, 0.3393, 0.1487), (0.3544, 0.3299, 0.1388), (0.3429, 0.3767, 0.1429), (0.3235, 0.3265, 0.2983), (0.3435, 0.3085, 0.3017), (0.3148, 0.3026, 0.2955), (0.3639, 0.326, 0.224), (0.3372, 0.3205, 0.2182), (0.3305, 0.3479, 0.2206), (0.6774, -0.7527, 0.4903), (0.7013, -0.6917, 0.09641), (0.7013, -0.7766, 0.09641), (0.6164, -0.7766, 0.09641), (0.654, -0.7608, 0.3293), (0.6855, -0.7076, 0.3293), (0.6855, -0.7608, 0.3293), (0.6869, -0.7126, 0.2129), (0.6869, -0.7622, 0.2129), (0.6373, -0.7622, 0.2129), (0.5325, -0.745, 0.4175), (0.6659, -0.789, 0.1035), (0.5844, -0.7687, 0.09426), (0.6047, -0.6862, 0.0958), (0.5888, -0.7229, 0.3271), (0.6068, -0.7662, 0.3323), (0.5557, -0.7534, 0.3265), (0.6254, -0.7682, 0.2166), (0.5778, -0.7563, 0.2112), (0.5897, -0.7081, 0.2121), (0.6546, -0.6114, 0.451), (0.6101, -0.7099, 0.1369), (0.6323, -0.6492, 0.1277), (0.6937, -0.6714, 0.1292), (0.667, -0.6563, 0.3605), (0.6323, -0.6666, 0.3657), (0.6463, -0.6285, 0.3599), (0.6293, -0.6807, 0.25), (0.6423, -0.6452, 0.2446), (0.6782, -0.6582, 0.2455), (0.5226, -0.6898, 0.3306), (0.5909, -0.7473, 0.1611), (0.5697, -0.7191, 0.153), (0.5979, -0.6962, 0.1563), (0.5574, -0.6991, 0.2832), (0.5515, -0.7186, 0.286), (0.5383, -0.7009, 0.2809), (0.5701, -0.7269, 0.2226), (0.5578, -0.7104, 0.2178), (0.5743, -0.697, 0.2198), (0.7152, -0.6709, 0.3306), (0.6301, -0.6978, 0.1611), (0.6653, -0.695, 0.153), (0.6695, -0.7311, 0.1563), (0.6887, -0.6953, 0.2832), (0.6754, -0.68, 0.286), (0.6974, -0.6782, 0.2809), (0.6585, -0.6912, 0.2226), (0.679, -0.6896, 0.2178), (0.6815, -0.7107, 0.2198), (0.5624, -0.6279, 0.3424), (0.6701, -0.7675, 0.1295), (0.6433, -0.7233, 0.1176), (0.6879, -0.694, 0.1226), (0.5995, -0.6656, 0.3087), (0.5882, -0.6932, 0.3128), (0.5714, -0.6655, 0.3053), (0.6428, -0.7347, 0.2197), (0.6272, -0.7089, 0.2127), (0.6532, -0.6918, 0.2156), (0.6495, -0.8291, 0.3306), (0.6679, -0.7418, 0.1611), (0.6531, -0.7737, 0.153), (0.6196, -0.7596, 0.1563), (0.6413, -0.794, 0.2832), (0.6612, -0.79, 0.286), (0.6519, -0.81, 0.2809), (0.6597, -0.7697, 0.2226), (0.651, -0.7883, 0.2178), (0.6314, -0.7801, 0.2198), (0.1828, -0.4074, 0.4903), (0.2067, -0.3465, 0.09641), (0.2067, -0.4314, 0.09641), (0.1218, -0.4314, 0.09641), (0.1594, -0.4156, 0.3293), (0.1909, -0.3623, 0.3293), (0.1909, -0.4156, 0.3293), (0.1923, -0.3674, 0.2129), (0.1923, -0.417, 0.2129), (0.1427, -0.417, 0.2129), (0.03786, -0.3997, 0.4175), (0.1713, -0.4437, 0.1035), (0.0898, -0.4234, 0.09426), (0.11, -0.341, 0.0958), (0.09413, -0.3776, 0.3271), (0.1122, -0.4209, 0.3323), (0.06108, -0.4082, 0.3265), (0.1308, -0.4229, 0.2166), (0.08321, -0.411, 0.2112), (0.09504, -0.3629, 0.2121), (0.16, -0.2662, 0.451), (0.1155, -0.3647, 0.1369), (0.1377, -0.304, 0.1277), (0.1991, -0.3262, 0.1292), (0.1724, -0.311, 0.3605), (0.1377, -0.3213, 0.3657), (0.1516, -0.2832, 0.3599), (0.1347, -0.3354, 0.25), (0.1476, -0.2999, 0.2446), (0.1836, -0.3129, 0.2455), (0.02796, -0.3445, 0.3306), (0.09623, -0.402, 0.1611), (0.07507, -0.3738, 0.153), (0.1033, -0.3509, 0.1563), (0.06276, -0.3538, 0.2832), (0.05693, -0.3733, 0.286), (0.04365, -0.3556, 0.2809), (0.07551, -0.3816, 0.2226), (0.06314, -0.3651, 0.2178), (0.07964, -0.3517, 0.2198), (0.2206, -0.3256, 0.3306), (0.1355, -0.3525, 0.1611), (0.1706, -0.3497, 0.153), (0.1749, -0.3858, 0.1563), (0.1941, -0.35, 0.2832), (0.1808, -0.3347, 0.286), (0.2028, -0.3329, 0.2809), (0.1639, -0.3459, 0.2226), (0.1844, -0.3443, 0.2178), (0.1869, -0.3654, 0.2198), (0.06783, -0.2826, 0.3424), (0.1755, -0.4223, 0.1295), (0.1487, -0.3781, 0.1176), (0.1933, -0.3488, 0.1226), (0.1049, -0.3204, 0.3087), (0.09357, -0.3479, 0.3128), (0.07677, -0.3202, 0.3053), (0.1482, -0.3894, 0.2197), (0.1326, -0.3636, 0.2127), (0.1586, -0.3465, 0.2156), (0.1548, -0.4838, 0.3306), (0.1733, -0.3965, 0.1611), (0.1585, -0.4284, 0.153), (0.1249, -0.4144, 0.1563), (0.1466, -0.4487, 0.2832), (0.1666, -0.4447, 0.286), (0.1572, -0.4647, 0.2809), (0.1651, -0.4244, 0.2226), (0.1564, -0.4431, 0.2178), (0.1368, -0.4348, 0.2198)], [], [(0, 1, 2, 3), (4, 7, 6, 5), (0, 4, 5, 1), (1, 5, 6, 2), (2, 6, 7, 3), (4, 0, 3, 7), (16, 17, 11, 10), (15, 16, 10, 9), (8, 14, 13), (8, 12, 14), (8, 13, 12), (10, 11, 9), (15, 9, 11, 17), (13, 15, 17, 12), (13, 14, 16, 15), (14, 12, 17, 16), (26, 27, 21, 20), (25, 26, 20, 19), (18, 24, 23), (18, 22, 24), (18, 23, 22), (20, 21, 19), (25, 19, 21, 27), (23, 25, 27, 22), (23, 24, 26, 25), (24, 22, 27, 26), (36, 37, 31, 30), (35, 36, 30, 29), (28, 34, 33), (28, 32, 34), (28, 33, 32), (30, 31, 29), (35, 29, 31, 37), (33, 35, 37, 32), (33, 34, 36, 35), (34, 32, 37, 36), (46, 47, 41, 40), (45, 46, 40, 39), (38, 44, 43), (38, 42, 44), (38, 43, 42), (40, 41, 39), (45, 39, 41, 47), (43, 45, 47, 42), (43, 44, 46, 45), (44, 42, 47, 46), (56, 57, 51, 50), (55, 56, 50, 49), (48, 54, 53), (48, 52, 54), (48, 53, 52), (50, 51, 49), (55, 49, 51, 57), (53, 55, 57, 52), (53, 54, 56, 55), (54, 52, 57, 56), (66, 67, 61, 60), (65, 66, 60, 59), (58, 64, 63), (58, 62, 64), (58, 63, 62), (60, 61, 59), (65, 59, 61, 67), (63, 65, 67, 62), (63, 64, 66, 65), (64, 62, 67, 66), (76, 77, 71, 70), (75, 76, 70, 69), (68, 74, 73), (68, 72, 74), (68, 73, 72), (70, 71, 69), (75, 69, 71, 77), (73, 75, 77, 72), (73, 74, 76, 75), (74, 72, 77, 76), (86, 87, 81, 80), (85, 86, 80, 79), (78, 84, 83), (78, 82, 84), (78, 83, 82), (80, 81, 79), (85, 79, 81, 87), (83, 85, 87, 82), (83, 84, 86, 85), (84, 82, 87, 86), (96, 97, 91, 90), (95, 96, 90, 89), (88, 94, 93), (88, 92, 94), (88, 93, 92), (90, 91, 89), (95, 89, 91, 97), (93, 95, 97, 92), (93, 94, 96, 95), (94, 92, 97, 96), (106, 107, 101, 100), (105, 106, 100, 99), (98, 104, 103), (98, 102, 104), (98, 103, 102), (100, 101, 99), (105, 99, 101, 107), (103, 105, 107, 102), (103, 104, 106, 105), (104, 102, 107, 106), (116, 117, 111, 110), (115, 116, 110, 109), (108, 114, 113), (108, 112, 114), (108, 113, 112), (110, 111, 109), (115, 109, 111, 117), (113, 115, 117, 112), (113, 114, 116, 115), (114, 112, 117, 116), (126, 127, 121, 120), (125, 126, 120, 119), (118, 124, 123), (118, 122, 124), (118, 123, 122), (120, 121, 119), (125, 119, 121, 127), (123, 125, 127, 122), (123, 124, 126, 125), (124, 122, 127, 126), (136, 137, 131, 130), (135, 136, 130, 129), (128, 134, 133), (128, 132, 134), (128, 133, 132), (130, 131, 129), (135, 129, 131, 137), (133, 135, 137, 132), (133, 134, 136, 135), (134, 132, 137, 136), (146, 147, 141, 140), (145, 146, 140, 139), (138, 144, 143), (138, 142, 144), (138, 143, 142), (140, 141, 139), (145, 139, 141, 147), (143, 145, 147, 142), (143, 144, 146, 145), (144, 142, 147, 146), (156, 157, 151, 150), (155, 156, 150, 149), (148, 154, 153), (148, 152, 154), (148, 153, 152), (150, 151, 149), (155, 149, 151, 157), (153, 155, 157, 152), (153, 154, 156, 155), (154, 152, 157, 156), (166, 167, 161, 160), (165, 166, 160, 159), (158, 164, 163), (158, 162, 164), (158, 163, 162), (160, 161, 159), (165, 159, 161, 167), (163, 165, 167, 162), (163, 164, 166, 165), (164, 162, 167, 166), (176, 177, 171, 170), (175, 176, 170, 169), (168, 174, 173), (168, 172, 174), (168, 173, 172), (170, 171, 169), (175, 169, 171, 177), (173, 175, 177, 172), (173, 174, 176, 175), (174, 172, 177, 176), (186, 187, 181, 180), (185, 186, 180, 179), (178, 184, 183), (178, 182, 184), (178, 183, 182), (180, 181, 179), (185, 179, 181, 187), (183, 185, 187, 182), (183, 184, 186, 185), (184, 182, 187, 186), (196, 197, 191, 190), (195, 196, 190, 189), (188, 194, 193), (188, 192, 194), (188, 193, 192), (190, 191, 189), (195, 189, 191, 197), (193, 195, 197, 192), (193, 194, 196, 195), (194, 192, 197, 196), (206, 207, 201, 200), (205, 206, 200, 199), (198, 204, 203), (198, 202, 204), (198, 203, 202), (200, 201, 199), (205, 199, 201, 207), (203, 205, 207, 202), (203, 204, 206, 205), (204, 202, 207, 206), (216, 217, 211, 210), (215, 216, 210, 209), (208, 214, 213), (208, 212, 214), (208, 213, 212), (210, 211, 209), (215, 209, 211, 217), (213, 215, 217, 212), (213, 214, 216, 215), (214, 212, 217, 216), (226, 227, 221, 220), (225, 226, 220, 219), (218, 224, 223), (218, 222, 224), (218, 223, 222), (220, 221, 219), (225, 219, 221, 227), (223, 225, 227, 222), (223, 224, 226, 225), (224, 222, 227, 226), (236, 237, 231, 230), (235, 236, 230, 229), (228, 234, 233), (228, 232, 234), (228, 233, 232), (230, 231, 229), (235, 229, 231, 237), (233, 235, 237, 232), (233, 234, 236, 235), (234, 232, 237, 236), (246, 247, 241, 240), (245, 246, 240, 239), (238, 244, 243), (238, 242, 244), (238, 243, 242), (240, 241, 239), (245, 239, 241, 247), (243, 245, 247, 242), (243, 244, 246, 245), (244, 242, 247, 246), (256, 257, 251, 250), (255, 256, 250, 249), (248, 254, 253), (248, 252, 254), (248, 253, 252), (250, 251, 249), (255, 249, 251, 257), (253, 255, 257, 252), (253, 254, 256, 255), (254, 252, 257, 256), (266, 267, 261, 260), (265, 266, 260, 259), (258, 264, 263), (258, 262, 264), (258, 263, 262), (260, 261, 259), (265, 259, 261, 267), (263, 265, 267, 262), (263, 264, 266, 265), (264, 262, 267, 266), (276, 277, 271, 270), (275, 276, 270, 269), (268, 274, 273), (268, 272, 274), (268, 273, 272), (270, 271, 269), (275, 269, 271, 277), (273, 275, 277, 272), (273, 274, 276, 275), (274, 272, 277, 276), (286, 287, 281, 280), (285, 286, 280, 279), (278, 284, 283), (278, 282, 284), (278, 283, 282), (280, 281, 279), (285, 279, 281, 287), (283, 285, 287, 282), (283, 284, 286, 285), (284, 282, 287, 286), (296, 297, 291, 290), (295, 296, 290, 289), (288, 294, 293), (288, 292, 294), (288, 293, 292), (290, 291, 289), (295, 289, 291, 297), (293, 295, 297, 292), (293, 294, 296, 295), (294, 292, 297, 296), (306, 307, 301, 300), (305, 306, 300, 299), (298, 304, 303), (298, 302, 304), (298, 303, 302), (300, 301, 299), (305, 299, 301, 307), (303, 305, 307, 302), (303, 304, 306, 305), (304, 302, 307, 306), (316, 317, 311, 310), (315, 316, 310, 309), (308, 314, 313), (308, 312, 314), (308, 313, 312), (310, 311, 309), (315, 309, 311, 317), (313, 315, 317, 312), (313, 314, 316, 315), (314, 312, 317, 316), (326, 327, 321, 320), (325, 326, 320, 319), (318, 324, 323), (318, 322, 324), (318, 323, 322), (320, 321, 319), (325, 319, 321, 327), (323, 325, 327, 322), (323, 324, 326, 325), (324, 322, 327, 326), (336, 337, 331, 330), (335, 336, 330, 329), (328, 334, 333), (328, 332, 334), (328, 333, 332), (330, 331, 329), (335, 329, 331, 337), (333, 335, 337, 332), (333, 334, 336, 335), (334, 332, 337, 336), (346, 347, 341, 340), (345, 346, 340, 339), (338, 344, 343), (338, 342, 344), (338, 343, 342), (340, 341, 339), (345, 339, 341, 347), (343, 345, 347, 342), (343, 344, 346, 345), (344, 342, 347, 346), (356, 357, 351, 350), (355, 356, 350, 349), (348, 354, 353), (348, 352, 354), (348, 353, 352), (350, 351, 349), (355, 349, 351, 357), (353, 355, 357, 352), (353, 354, 356, 355), (354, 352, 357, 356)])
me_cube.polygons.foreach_set('material_index', [0, 0, 0, 0, 0, 0, 1, 1, 1, 1, 1, 1, 1, 1, 1, 1, 1, 1, 1, 1, 1, 1, 1, 1, 1, 1, 1, 1, 1, 1, 1, 1, 1, 1, 1, 1, 1, 1, 1, 1, 1, 1, 1, 1, 1, 1, 1, 1, 1, 1, 1, 1, 1, 1, 1, 1, 1, 1, 1, 1, 1, 1, 1, 1, 1, 1, 1, 1, 1, 1, 1, 1, 1, 1, 1, 1, 1, 1, 1, 1, 1, 1, 1, 1, 1, 1, 1, 1, 1, 1, 1, 1, 1, 1, 1, 1, 1, 1, 1, 1, 1, 1, 1, 1, 1, 1, 1, 1, 1, 1, 1, 1, 1, 1, 1, 1, 1, 1, 1, 1, 1, 1, 1, 1, 1, 1, 1, 1, 1, 1, 1, 1, 1, 1, 1, 1, 1, 1, 1, 1, 1, 1, 1, 1, 1, 1, 1, 1, 1, 1, 1, 1, 1, 1, 1, 1, 1, 1, 1, 1, 1, 1, 1, 1, 1, 1, 1, 1, 1, 1, 1, 1, 1, 1, 1, 1, 1, 1, 1, 1, 1, 1, 1, 1, 1, 1, 1, 1, 1, 1, 1, 1, 1, 1, 1, 1, 1, 1, 1, 1, 1, 1, 1, 1, 1, 1, 1, 1, 1, 1, 1, 1, 1, 1, 1, 1, 1, 1, 1, 1, 1, 1, 1, 1, 1, 1, 1, 1, 1, 1, 1, 1, 1, 1, 1, 1, 1, 1, 1, 1, 1, 1, 1, 1, 1, 1, 1, 1, 1, 1, 1, 1, 1, 1, 1, 1, 1, 1, 1, 1, 1, 1, 1, 1, 1, 1, 1, 1, 1, 1, 1, 1, 1, 1, 1, 1, 1, 1, 1, 1, 1, 1, 1, 1, 1, 1, 1, 1, 1, 1, 1, 1, 1, 1, 1, 1, 1, 1, 1, 1, 1, 1, 1, 1, 1, 1, 1, 1, 1, 1, 1, 1, 1, 1, 1, 1, 1, 1, 1, 1, 1, 1, 1, 1, 1, 1, 1, 1, 1, 1, 1, 1, 1, 1, 1, 1, 1, 1, 1, 1, 1, 1, 1, 1, 1, 1, 1, 1, 1, 1, 1, 1, 1, 1, 1, 1])
me_cube.materials.append(mat_grasstile)
me_cube.materials.append(mat_grass)
me_cube.use_remesh_preserve_volume = False
me_cube.use_remesh_preserve_attributes = False
me_cube.use_mirror_vertex_groups = False
me_cube.update()
me_cube_003 = bpy.data.meshes.new('Cube.003')
me_cube_003.from_pydata([(1.0, 1.0, 0.0), (1.0, -1.0, 0.0), (-1.0, -1.0, 0.0), (-1.0, 1.0, 0.0), (1.0, 1.0, 0.1655), (1.0, -1.0, 0.1655), (-1.0, -1.0, 0.1655), (-1.0, 1.0, 0.1655), (1.0, 1.0, 0.08277), (1.0, -1.0, 0.08277), (-1.0, -1.0, 0.08277), (-1.0, 1.0, 0.08277)], [], [(0, 1, 2, 3), (4, 7, 6, 5), (8, 0, 3, 11), (2, 10, 11, 3), (1, 9, 10, 2), (0, 8, 9, 1), (9, 8, 11, 10)])
me_cube_003.polygons.foreach_set('material_index', [1, 0, 1, 1, 1, 1, 1])
me_cube_003.materials.append(mat_watertile)
me_cube_003.materials.append(mat_dirttile)
me_cube_003.use_remesh_preserve_volume = False
me_cube_003.use_remesh_preserve_attributes = False
me_cube_003.use_mirror_vertex_groups = False
me_cube_003.update()
me_cube_004 = bpy.data.meshes.new('Cube.004')
me_cube_004.from_pydata([(1.0, 1.0, 0.0), (1.0, -1.0, 0.0), (-1.0, -1.0, 0.0), (-1.0, 1.0, 0.0), (1.0, 1.0, 0.1655), (1.0, -1.0, 0.1655), (-1.0, -1.0, 0.1655), (-1.0, 1.0, 0.1655)], [], [(0, 1, 2, 3), (4, 7, 6, 5), (0, 4, 5, 1), (1, 5, 6, 2), (2, 6, 7, 3), (4, 0, 3, 7)])
me_cube_004.materials.append(mat_ash)
me_cube_004.use_remesh_preserve_volume = False
me_cube_004.use_remesh_preserve_attributes = False
me_cube_004.use_mirror_vertex_groups = False
me_cube_004.update()
me_cube_005 = bpy.data.meshes.new('Cube.005')
me_cube_005.from_pydata([(1.0, 1.0, 0.0), (1.0, -1.0, 0.0), (-1.0, -1.0, 0.0), (-1.0, 1.0, 0.0), (1.0, 1.0, 0.1655), (1.0, -1.0, 0.1655), (-1.0, -1.0, 0.1655), (-1.0, 1.0, 0.1655), (-0.5136, -0.5945, 0.4898), (-0.445, -0.5813, -0.01852), (-0.5214, -0.6298, -0.01852), (-0.5699, -0.5534, -0.01852), (-0.5342, -0.5781, 0.282), (-0.4683, -0.5761, 0.282), (-0.5162, -0.6065, 0.282), (-0.472, -0.5803, 0.1317), (-0.5167, -0.6086, 0.1317), (-0.545, -0.5639, 0.1317), (-0.5893, -0.4597, 0.3958), (-0.5528, -0.6049, -0.009422), (-0.581, -0.52, -0.0213), (-0.4953, -0.4912, -0.0193), (-0.5373, -0.4977, 0.2791), (-0.566, -0.5388, 0.2858), (-0.5837, -0.4855, 0.2784), (-0.5572, -0.5567, 0.1365), (-0.5737, -0.507, 0.1296), (-0.5235, -0.4902, 0.1308), (-0.3994, -0.4934, 0.439), (-0.5135, -0.5096, 0.03372), (-0.4462, -0.4949, 0.02184), (-0.4311, -0.5629, 0.02384), (-0.4327, -0.5301, 0.3223), (-0.4618, -0.5048, 0.329), (-0.4195, -0.4956, 0.3215), (-0.4762, -0.5102, 0.1797), (-0.4369, -0.5016, 0.1727), (-0.428, -0.5413, 0.1739), (-0.5453, -0.4193, 0.2837), (-0.5581, -0.5136, 0.06493), (-0.5448, -0.4784, 0.05445), (-0.5081, -0.4908, 0.05881), (-0.5338, -0.4559, 0.2226), (-0.5547, -0.4618, 0.2261), (-0.5464, -0.4398, 0.2196), (-0.5515, -0.4833, 0.1443), (-0.5438, -0.4627, 0.1381), (-0.5223, -0.4699, 0.1407), (-0.4183, -0.5819, 0.2837), (-0.4911, -0.5207, 0.06493), (-0.4685, -0.5507, 0.05445), (-0.4986, -0.5752, 0.05881), (-0.4554, -0.572, 0.2226), (-0.4492, -0.5513, 0.2261), (-0.435, -0.5701, 0.2196), (-0.469, -0.5424, 0.1443), (-0.4558, -0.56, 0.1381), (-0.4734, -0.5743, 0.1407), (-0.4669, -0.4199, 0.2989), (-0.5311, -0.5965, 0.0242), (-0.5066, -0.5472, 0.008833), (-0.4547, -0.5705, 0.01522), (-0.4796, -0.4748, 0.2554), (-0.5109, -0.4803, 0.2607), (-0.4956, -0.4493, 0.251), (-0.5171, -0.5532, 0.1406), (-0.5028, -0.5244, 0.1316), (-0.4725, -0.538, 0.1353), (-0.5983, -0.6131, 0.2837), (-0.5091, -0.5798, 0.06493), (-0.5463, -0.5847, 0.05445), (-0.5528, -0.5465, 0.05881), (-0.5714, -0.5856, 0.2226), (-0.5563, -0.6013, 0.2261), (-0.5797, -0.6043, 0.2196), (-0.5389, -0.5884, 0.1443), (-0.5607, -0.5912, 0.1381), (-0.5645, -0.5689, 0.1407), (-0.3976, 0.5534, 0.5947), (-0.3712, 0.6205, 0.03408), (-0.3712, 0.527, 0.03408), (-0.4648, 0.527, 0.03408), (-0.4234, 0.5444, 0.3655), (-0.3886, 0.6031, 0.3655), (-0.3886, 0.5444, 0.3655), (-0.3871, 0.5975, 0.1998), (-0.3871, 0.5428, 0.1998), (-0.4417, 0.5428, 0.1998), (-0.5572, 0.5619, 0.4911), (-0.4103, 0.5134, 0.04411), (-0.5, 0.5358, 0.03102), (-0.4777, 0.6266, 0.03322), (-0.4952, 0.5862, 0.3624), (-0.4753, 0.5385, 0.3698), (-0.5317, 0.5525, 0.3615), (-0.4548, 0.5363, 0.2051), (-0.5073, 0.5494, 0.1975), (-0.4942, 0.6024, 0.1987), (-0.4227, 0.709, 0.5387), (-0.4717, 0.6005, 0.09169), (-0.4473, 0.6673, 0.0786), (-0.3796, 0.6429, 0.08079), (-0.409, 0.6596, 0.4099), (-0.4472, 0.6482, 0.4173), (-0.4319, 0.6902, 0.4091), (-0.4506, 0.6327, 0.2527), (-0.4363, 0.6718, 0.245), (-0.3967, 0.6575, 0.2463), (-0.5682, 0.6227, 0.3674), (-0.4929, 0.5593, 0.1261), (-0.5162, 0.5904, 0.1146), (-0.4851, 0.6156, 0.1194), (-0.5298, 0.6124, 0.3), (-0.5362, 0.591, 0.3039), (-0.5509, 0.6104, 0.2967), (-0.5158, 0.5818, 0.2136), (-0.5294, 0.6, 0.2069), (-0.5112, 0.6147, 0.2097), (-0.3559, 0.6435, 0.3674), (-0.4496, 0.6138, 0.1261), (-0.411, 0.6169, 0.1146), (-0.4063, 0.5771, 0.1194), (-0.3851, 0.6166, 0.3), (-0.3998, 0.6335, 0.3039), (-0.3755, 0.6354, 0.2967), (-0.4184, 0.6211, 0.2136), (-0.3958, 0.6229, 0.2069), (-0.3931, 0.5996, 0.2097), (-0.5242, 0.6908, 0.3842), (-0.4056, 0.537, 0.08119), (-0.4351, 0.5857, 0.06425), (-0.386, 0.618, 0.07129), (-0.4834, 0.6493, 0.3362), (-0.4959, 0.6189, 0.342), (-0.5144, 0.6495, 0.3313), (-0.4356, 0.5732, 0.2095), (-0.4529, 0.6016, 0.1996), (-0.4242, 0.6205, 0.2037), (-0.4284, 0.4692, 0.3674), (-0.408, 0.5654, 0.1261), (-0.4244, 0.5302, 0.1146), (-0.4613, 0.5457, 0.1194), (-0.4374, 0.5078, 0.3), (-0.4154, 0.5123, 0.3039), (-0.4257, 0.4902, 0.2967), (-0.417, 0.5347, 0.2136), (-0.4266, 0.5141, 0.2069), (-0.4482, 0.5232, 0.2097), (0.3959, 0.3206, 0.552), (0.4796, 0.3432, 0.06948), (0.3893, 0.2763, 0.06948), (0.3224, 0.3666, 0.06948), (0.3688, 0.3391, 0.3548), (0.4503, 0.3475, 0.3548), (0.3936, 0.3056, 0.3548), (0.446, 0.342, 0.2121), (0.3932, 0.3029, 0.2121), (0.3541, 0.3557, 0.2121), (0.2899, 0.4809, 0.4628), (0.3482, 0.3042, 0.07812), (0.3056, 0.4069, 0.06684), (0.4093, 0.4503, 0.06873), (0.3578, 0.4384, 0.352), (0.3259, 0.385, 0.3584), (0.2992, 0.4495, 0.3513), (0.3385, 0.3637, 0.2167), (0.3136, 0.4237, 0.2101), (0.3742, 0.449, 0.2112), (0.5283, 0.4561, 0.5038), (0.3883, 0.4259, 0.1191), (0.4704, 0.4501, 0.1078), (0.4952, 0.3673, 0.1097), (0.4903, 0.4076, 0.393), (0.452, 0.4364, 0.3994), (0.5035, 0.4516, 0.3923), (0.4346, 0.4285, 0.2576), (0.4826, 0.4427, 0.2511), (0.4971, 0.3942, 0.2522), (0.3409, 0.5349, 0.3564), (0.3335, 0.417, 0.1487), (0.3468, 0.4617, 0.1388), (0.3934, 0.4497, 0.1429), (0.3583, 0.4905, 0.2983), (0.333, 0.4814, 0.3017), (0.3414, 0.5094, 0.2955), (0.3389, 0.4551, 0.224), (0.3466, 0.4812, 0.2182), (0.3739, 0.4742, 0.2206), (0.5127, 0.3448, 0.3564), (0.417, 0.4141, 0.1487), (0.4477, 0.379, 0.1388), (0.4126, 0.346, 0.1429), (0.4659, 0.3537, 0.2983), (0.4717, 0.38, 0.3017), (0.4909, 0.358, 0.2955), (0.4464, 0.3892, 0.224), (0.4643, 0.3686, 0.2182), (0.4438, 0.3493, 0.2206), (0.4381, 0.5412, 0.3708), (0.3744, 0.3167, 0.11), (0.4003, 0.3799, 0.09544), (0.4666, 0.3556, 0.1015), (0.4272, 0.472, 0.3295), (0.3889, 0.4624, 0.3345), (0.4052, 0.5021, 0.3253), (0.3878, 0.3715, 0.2205), (0.4029, 0.4085, 0.212), (0.4417, 0.3943, 0.2155), (0.2926, 0.2901, 0.3564), (0.4, 0.3393, 0.1487), (0.3544, 0.3299, 0.1388), (0.3429, 0.3767, 0.1429), (0.3235, 0.3265, 0.2983), (0.3435, 0.3085, 0.3017), (0.3148, 0.3026, 0.2955), (0.3639, 0.326, 0.224), (0.3372, 0.3205, 0.2182), (0.3305, 0.3479, 0.2206), (0.6774, -0.7527, 0.4903), (0.7013, -0.6917, 0.09641), (0.7013, -0.7766, 0.09641), (0.6164, -0.7766, 0.09641), (0.654, -0.7608, 0.3293), (0.6855, -0.7076, 0.3293), (0.6855, -0.7608, 0.3293), (0.6869, -0.7126, 0.2129), (0.6869, -0.7622, 0.2129), (0.6373, -0.7622, 0.2129), (0.5325, -0.745, 0.4175), (0.6659, -0.789, 0.1035), (0.5844, -0.7687, 0.09426), (0.6047, -0.6862, 0.0958), (0.5888, -0.7229, 0.3271), (0.6068, -0.7662, 0.3323), (0.5557, -0.7534, 0.3265), (0.6254, -0.7682, 0.2166), (0.5778, -0.7563, 0.2112), (0.5897, -0.7081, 0.2121), (0.6546, -0.6114, 0.451), (0.6101, -0.7099, 0.1369), (0.6323, -0.6492, 0.1277), (0.6937, -0.6714, 0.1292), (0.667, -0.6563, 0.3605), (0.6323, -0.6666, 0.3657), (0.6463, -0.6285, 0.3599), (0.6293, -0.6807, 0.25), (0.6423, -0.6452, 0.2446), (0.6782, -0.6582, 0.2455), (0.5226, -0.6898, 0.3306), (0.5909, -0.7473, 0.1611), (0.5697, -0.7191, 0.153), (0.5979, -0.6962, 0.1563), (0.5574, -0.6991, 0.2832), (0.5515, -0.7186, 0.286), (0.5383, -0.7009, 0.2809), (0.5701, -0.7269, 0.2226), (0.5578, -0.7104, 0.2178), (0.5743, -0.697, 0.2198), (0.7152, -0.6709, 0.3306), (0.6301, -0.6978, 0.1611), (0.6653, -0.695, 0.153), (0.6695, -0.7311, 0.1563), (0.6887, -0.6953, 0.2832), (0.6754, -0.68, 0.286), (0.6974, -0.6782, 0.2809), (0.6585, -0.6912, 0.2226), (0.679, -0.6896, 0.2178), (0.6815, -0.7107, 0.2198), (0.5624, -0.6279, 0.3424), (0.6701, -0.7675, 0.1295), (0.6433, -0.7233, 0.1176), (0.6879, -0.694, 0.1226), (0.5995, -0.6656, 0.3087), (0.5882, -0.6932, 0.3128), (0.5714, -0.6655, 0.3053), (0.6428, -0.7347, 0.2197), (0.6272, -0.7089, 0.2127), (0.6532, -0.6918, 0.2156), (0.6495, -0.8291, 0.3306), (0.6679, -0.7418, 0.1611), (0.6531, -0.7737, 0.153), (0.6196, -0.7596, 0.1563), (0.6413, -0.794, 0.2832), (0.6612, -0.79, 0.286), (0.6519, -0.81, 0.2809), (0.6597, -0.7697, 0.2226), (0.651, -0.7883, 0.2178), (0.6314, -0.7801, 0.2198), (0.1828, -0.4074, 0.4903), (0.2067, -0.3465, 0.09641), (0.2067, -0.4314, 0.09641), (0.1218, -0.4314, 0.09641), (0.1594, -0.4156, 0.3293), (0.1909, -0.3623, 0.3293), (0.1909, -0.4156, 0.3293), (0.1923, -0.3674, 0.2129), (0.1923, -0.417, 0.2129), (0.1427, -0.417, 0.2129), (0.03786, -0.3997, 0.4175), (0.1713, -0.4437, 0.1035), (0.0898, -0.4234, 0.09426), (0.11, -0.341, 0.0958), (0.09413, -0.3776, 0.3271), (0.1122, -0.4209, 0.3323), (0.06108, -0.4082, 0.3265), (0.1308, -0.4229, 0.2166), (0.08321, -0.411, 0.2112), (0.09504, -0.3629, 0.2121), (0.16, -0.2662, 0.451), (0.1155, -0.3647, 0.1369), (0.1377, -0.304, 0.1277), (0.1991, -0.3262, 0.1292), (0.1724, -0.311, 0.3605), (0.1377, -0.3213, 0.3657), (0.1516, -0.2832, 0.3599), (0.1347, -0.3354, 0.25), (0.1476, -0.2999, 0.2446), (0.1836, -0.3129, 0.2455), (0.02796, -0.3445, 0.3306), (0.09623, -0.402, 0.1611), (0.07507, -0.3738, 0.153), (0.1033, -0.3509, 0.1563), (0.06276, -0.3538, 0.2832), (0.05693, -0.3733, 0.286), (0.04365, -0.3556, 0.2809), (0.07551, -0.3816, 0.2226), (0.06314, -0.3651, 0.2178), (0.07964, -0.3517, 0.2198), (0.2206, -0.3256, 0.3306), (0.1355, -0.3525, 0.1611), (0.1706, -0.3497, 0.153), (0.1749, -0.3858, 0.1563), (0.1941, -0.35, 0.2832), (0.1808, -0.3347, 0.286), (0.2028, -0.3329, 0.2809), (0.1639, -0.3459, 0.2226), (0.1844, -0.3443, 0.2178), (0.1869, -0.3654, 0.2198), (0.06783, -0.2826, 0.3424), (0.1755, -0.4223, 0.1295), (0.1487, -0.3781, 0.1176), (0.1933, -0.3488, 0.1226), (0.1049, -0.3204, 0.3087), (0.09357, -0.3479, 0.3128), (0.07677, -0.3202, 0.3053), (0.1482, -0.3894, 0.2197), (0.1326, -0.3636, 0.2127), (0.1586, -0.3465, 0.2156), (0.1548, -0.4838, 0.3306), (0.1733, -0.3965, 0.1611), (0.1585, -0.4284, 0.153), (0.1249, -0.4144, 0.1563), (0.1466, -0.4487, 0.2832), (0.1666, -0.4447, 0.286), (0.1572, -0.4647, 0.2809), (0.1651, -0.4244, 0.2226), (0.1564, -0.4431, 0.2178), (0.1368, -0.4348, 0.2198), (0.03072, 0.3244, 0.03235), (-0.04548, 0.4575, 0.8847), (-0.08122, 0.4711, 0.03235), (-0.08505, 0.5093, 0.8847), (0.1774, 0.4363, 0.03235), (0.00637, 0.497, 0.8847), (0.06549, 0.583, 0.03235), (-0.0332, 0.5489, 0.8847), (0.0004239, 0.4288, 0.3119), (-0.06388, 0.5131, 0.3119), (0.02039, 0.5774, 0.3119), (0.0847, 0.4931, 0.3119), (-0.0994, 0.4703, 1.291), (-0.12, 0.4972, 1.291), (-0.07244, 0.4908, 1.291), (-0.09301, 0.5178, 1.291), (0.01315, 0.4967, 0.8352), (-0.02874, 0.5513, 0.8371), (0.07953, 0.5881, 0.9494), (0.1191, 0.5363, 0.9494), (0.1543, 0.5576, 0.921), (0.1113, 0.6114, 0.9221), (0.2292, 0.6026, 1.184), (0.2479, 0.578, 1.184), (0.2646, 0.5881, 1.17), (0.2443, 0.6136, 1.171), (0.395, 0.583, 0.9372), (0.6176, 0.5882, 1.0), (0.4341, 0.4183, 1.0), (0.218, 0.4479, 1.0), (0.2119, 0.7096, 1.0), (0.4588, 0.7963, 1.0), (0.5311, 0.5181, 1.223), (0.2896, 0.4242, 1.179), (0.1724, 0.5777, 1.223), (0.3213, 0.793, 1.223), (0.572, 0.718, 1.223), (0.395, 0.583, 1.283), (-0.1079, 0.5421, 0.9156), (-0.07985, 0.3166, 1.228), (-0.375, 0.4186, 1.053), (-0.4092, 0.7214, 0.9243), (-0.05443, 0.9372, 1.007), (0.1491, 0.687, 1.195), (-0.314, 0.4608, 1.384), (-0.5039, 0.6807, 1.151), (-0.3565, 0.9715, 1.174), (-0.0855, 0.8938, 1.341), (-0.05508, 0.6033, 1.477), (-0.3017, 0.7117, 1.382), (0.03816, 0.4619, 1.018), (-0.07687, 0.152, 1.147), (-0.1537, 0.3903, 1.155), (-0.09525, 0.6564, 1.284), (0.3241, 0.5642, 1.301), (0.3356, 0.2136, 1.159), (-0.1769, 0.1225, 1.357), (-0.1961, 0.4896, 1.445), (0.1015, 0.5606, 1.573), (0.3678, 0.287, 1.495), (0.1197, 0.0973, 1.343), (-0.01297, 0.2445, 1.51), (0.1329, -0.1588, -0.1023), (0.2893, -0.08497, 0.8592), (0.3078, -0.04599, -0.1023), (0.3512, -0.04509, 0.8592), (0.2457, -0.3338, -0.1023), (0.3292, -0.1468, 0.8592), (0.4207, -0.2209, -0.1023), (0.3911, -0.1069, 0.8592), (0.1848, -0.08823, 0.213), (0.2853, -0.02341, 0.213), (0.3501, -0.1239, 0.213), (0.2496, -0.1887, 0.213), (0.3085, -0.02548, 1.317), (0.3407, -0.004746, 1.317), (0.3293, -0.05763, 1.317), (0.3614, -0.03689, 1.317), (0.3282, -0.1544, 0.8033), (0.3933, -0.1121, 0.8054), (0.4251, -0.2372, 0.9322), (0.3633, -0.2771, 0.9322), (0.3842, -0.3185, 0.9001), (0.4484, -0.275, 0.9013), (0.4281, -0.4067, 1.197), (0.3988, -0.4257, 1.197), (0.4087, -0.4453, 1.181), (0.4392, -0.4247, 1.182), (0.4051, -0.4165, 0.9787), (0.3912, -0.6673, 1.05), (0.2164, -0.4458, 1.05), (0.269, -0.2054, 1.05), (0.5638, -0.2218, 1.05), (0.6393, -0.5072, 1.05), (0.3201, -0.5637, 1.301), (0.236, -0.2838, 1.251), (0.419, -0.1657, 1.301), (0.6479, -0.3522, 1.301), (0.5413, -0.6276, 1.301), (0.4051, -0.4165, 1.369), (0.39, -0.02236, 1.038), (0.134, -0.03379, 1.39), (0.275, 0.289, 1.193), (0.6185, 0.3006, 1.047), (0.8297, -0.1176, 1.141), (0.5302, -0.3242, 1.353), (0.317, 0.2167, 1.566), (0.5812, 0.4107, 1.303), (0.8951, 0.2191, 1.329), (0.7836, -0.07879, 1.517), (0.4542, -0.08714, 1.671), (0.5981, 0.1805, 1.563), (0.2869, -0.1794, 1.153), (-0.05141, -0.0225, 1.299), (0.2234, 0.04269, 1.307), (0.5175, -0.0467, 1.454), (0.3765, -0.51, 1.472), (-0.01875, -0.4918, 1.312), (-0.07564, 0.09264, 1.536), (0.3388, 0.08152, 1.635), (0.3923, -0.2594, 1.779), (0.06089, -0.5345, 1.692), (-0.1304, -0.2387, 1.52), (0.04694, -0.1026, 1.708), (-0.4286, -0.3804, 0.03235), (-0.4789, -0.2355, 0.8847), (-0.5115, -0.2155, 0.03235), (-0.5082, -0.1772, 0.8847), (-0.2637, -0.2975, 0.03235), (-0.4206, -0.2062, 0.8847), (-0.3466, -0.1326, 0.03235), (-0.4499, -0.1479, 0.8847), (-0.439, -0.2721, 0.3119), (-0.4867, -0.1774, 0.3119), (-0.3919, -0.1298, 0.3119), (-0.3443, -0.2245, 0.3119), (-0.5295, -0.2129, 1.291), (-0.5447, -0.1826, 1.291), (-0.4992, -0.1977, 1.291), (-0.5144, -0.1674, 1.291), (-0.414, -0.2078, 0.8352), (-0.4451, -0.1464, 0.8371), (-0.3319, -0.1302, 0.9494), (-0.3026, -0.1885, 0.9494), (-0.264, -0.174, 0.921), (-0.2963, -0.1132, 0.9221), (-0.1821, -0.1436, 1.184), (-0.1682, -0.1713, 1.184), (-0.1499, -0.1644, 1.17), (-0.1652, -0.1356, 1.171), (-0.1757, -0.1648, 0.9907), (0.04401, -0.2008, 1.054), (-0.1677, -0.3339, 1.054), (-0.3746, -0.2648, 1.054), (-0.3323, -0.006534, 1.054), (-0.07355, 0.03301, 1.054), (-0.05399, -0.2537, 1.277), (-0.3087, -0.3013, 1.232), (-0.3954, -0.1288, 1.277), (-0.2093, 0.05527, 1.277), (0.02322, -0.06481, 1.277), (-0.1757, -0.1648, 1.336), (-0.5245, -0.1408, 1.043), (-0.5387, -0.3675, 1.355), (-0.8099, -0.2127, 1.181), (-0.7875, 0.09118, 1.052), (-0.3989, 0.2377, 1.135), (-0.2452, -0.04584, 1.322), (-0.7422, -0.1826, 1.512), (-0.8881, 0.0687, 1.278), (-0.6895, 0.3272, 1.301), (-0.4375, 0.2007, 1.468), (-0.4613, -0.09041, 1.604), (-0.6836, 0.06176, 1.509), (-0.3919, -0.3638, 0.6216), (-0.6257, -0.7526, 0.799), (-0.6688, -0.4117, 0.8094), (-0.5225, -0.06773, 0.9874), (0.01954, -0.2984, 1.01), (-0.05389, -0.7741, 0.8148), (-0.7681, -0.7669, 1.087), (-0.7008, -0.2671, 1.208), (-0.2815, -0.2468, 1.383), (0.008146, -0.6833, 1.277), (-0.3744, -0.8762, 1.068), (-0.516, -0.6441, 1.296), (-0.0144, 0.4553, 0.7403), (-0.02571, 0.4624, 0.7948), (-0.06105, 0.5087, 0.7948), (-0.05583, 0.5096, 0.7403), (-0.01254, 0.5452, 0.7857), (-0.0004408, 0.5516, 0.7358), (0.02393, 0.4976, 0.7853), (0.04156, 0.4967, 0.7356), (0.1249, 0.2801, 0.7871), (0.09914, 0.2911, 0.8357), (0.1501, 0.3255, 0.838), (0.1808, 0.321, 0.7953), (0.1341, 0.3436, 0.751), (0.3111, 0.3494, 0.7511), (0.1792, 0.2461, 0.749), (0.02027, 0.2491, 0.787), (0.01176, 0.3906, 0.834), (0.1915, 0.4526, 0.8119), (0.2973, 0.2692, 0.8679), (0.1121, 0.211, 0.8649), (0.03351, 0.2798, 0.9327), (0.1393, 0.4056, 0.9481), (0.3243, 0.3801, 0.8969), (0.2096, 0.2863, 0.931)], [], [(0, 1, 2, 3), (4, 7, 6, 5), (0, 4, 5, 1), (1, 5, 6, 2), (2, 6, 7, 3), (4, 0, 3, 7), (16, 17, 11, 10), (15, 16, 10, 9), (8, 14, 13), (8, 12, 14), (8, 13, 12), (10, 11, 9), (15, 9, 11, 17), (13, 15, 17, 12), (13, 14, 16, 15), (14, 12, 17, 16), (26, 27, 21, 20), (25, 26, 20, 19), (18, 24, 23), (18, 22, 24), (18, 23, 22), (20, 21, 19), (25, 19, 21, 27), (23, 25, 27, 22), (23, 24, 26, 25), (24, 22, 27, 26), (36, 37, 31, 30), (35, 36, 30, 29), (28, 34, 33), (28, 32, 34), (28, 33, 32), (30, 31, 29), (35, 29, 31, 37), (33, 35, 37, 32), (33, 34, 36, 35), (34, 32, 37, 36), (46, 47, 41, 40), (45, 46, 40, 39), (38, 44, 43), (38, 42, 44), (38, 43, 42), (40, 41, 39), (45, 39, 41, 47), (43, 45, 47, 42), (43, 44, 46, 45), (44, 42, 47, 46), (56, 57, 51, 50), (55, 56, 50, 49), (48, 54, 53), (48, 52, 54), (48, 53, 52), (50, 51, 49), (55, 49, 51, 57), (53, 55, 57, 52), (53, 54, 56, 55), (54, 52, 57, 56), (66, 67, 61, 60), (65, 66, 60, 59), (58, 64, 63), (58, 62, 64), (58, 63, 62), (60, 61, 59), (65, 59, 61, 67), (63, 65, 67, 62), (63, 64, 66, 65), (64, 62, 67, 66), (76, 77, 71, 70), (75, 76, 70, 69), (68, 74, 73), (68, 72, 74), (68, 73, 72), (70, 71, 69), (75, 69, 71, 77), (73, 75, 77, 72), (73, 74, 76, 75), (74, 72, 77, 76), (86, 87, 81, 80), (85, 86, 80, 79), (78, 84, 83), (78, 82, 84), (78, 83, 82), (80, 81, 79), (85, 79, 81, 87), (83, 85, 87, 82), (83, 84, 86, 85), (84, 82, 87, 86), (96, 97, 91, 90), (95, 96, 90, 89), (88, 94, 93), (88, 92, 94), (88, 93, 92), (90, 91, 89), (95, 89, 91, 97), (93, 95, 97, 92), (93, 94, 96, 95), (94, 92, 97, 96), (106, 107, 101, 100), (105, 106, 100, 99), (98, 104, 103), (98, 102, 104), (98, 103, 102), (100, 101, 99), (105, 99, 101, 107), (103, 105, 107, 102), (103, 104, 106, 105), (104, 102, 107, 106), (116, 117, 111, 110), (115, 116, 110, 109), (108, 114, 113), (108, 112, 114), (108, 113, 112), (110, 111, 109), (115, 109, 111, 117), (113, 115, 117, 112), (113, 114, 116, 115), (114, 112, 117, 116), (126, 127, 121, 120), (125, 126, 120, 119), (118, 124, 123), (118, 122, 124), (118, 123, 122), (120, 121, 119), (125, 119, 121, 127), (123, 125, 127, 122), (123, 124, 126, 125), (124, 122, 127, 126), (136, 137, 131, 130), (135, 136, 130, 129), (128, 134, 133), (128, 132, 134), (128, 133, 132), (130, 131, 129), (135, 129, 131, 137), (133, 135, 137, 132), (133, 134, 136, 135), (134, 132, 137, 136), (146, 147, 141, 140), (145, 146, 140, 139), (138, 144, 143), (138, 142, 144), (138, 143, 142), (140, 141, 139), (145, 139, 141, 147), (143, 145, 147, 142), (143, 144, 146, 145), (144, 142, 147, 146), (156, 157, 151, 150), (155, 156, 150, 149), (148, 154, 153), (148, 152, 154), (148, 153, 152), (150, 151, 149), (155, 149, 151, 157), (153, 155, 157, 152), (153, 154, 156, 155), (154, 152, 157, 156), (166, 167, 161, 160), (165, 166, 160, 159), (158, 164, 163), (158, 162, 164), (158, 163, 162), (160, 161, 159), (165, 159, 161, 167), (163, 165, 167, 162), (163, 164, 166, 165), (164, 162, 167, 166), (176, 177, 171, 170), (175, 176, 170, 169), (168, 174, 173), (168, 172, 174), (168, 173, 172), (170, 171, 169), (175, 169, 171, 177), (173, 175, 177, 172), (173, 174, 176, 175), (174, 172, 177, 176), (186, 187, 181, 180), (185, 186, 180, 179), (178, 184, 183), (178, 182, 184), (178, 183, 182), (180, 181, 179), (185, 179, 181, 187), (183, 185, 187, 182), (183, 184, 186, 185), (184, 182, 187, 186), (196, 197, 191, 190), (195, 196, 190, 189), (188, 194, 193), (188, 192, 194), (188, 193, 192), (190, 191, 189), (195, 189, 191, 197), (193, 195, 197, 192), (193, 194, 196, 195), (194, 192, 197, 196), (206, 207, 201, 200), (205, 206, 200, 199), (198, 204, 203), (198, 202, 204), (198, 203, 202), (200, 201, 199), (205, 199, 201, 207), (203, 205, 207, 202), (203, 204, 206, 205), (204, 202, 207, 206), (216, 217, 211, 210), (215, 216, 210, 209), (208, 214, 213), (208, 212, 214), (208, 213, 212), (210, 211, 209), (215, 209, 211, 217), (213, 215, 217, 212), (213, 214, 216, 215), (214, 212, 217, 216), (226, 227, 221, 220), (225, 226, 220, 219), (218, 224, 223), (218, 222, 224), (218, 223, 222), (220, 221, 219), (225, 219, 221, 227), (223, 225, 227, 222), (223, 224, 226, 225), (224, 222, 227, 226), (236, 237, 231, 230), (235, 236, 230, 229), (228, 234, 233), (228, 232, 234), (228, 233, 232), (230, 231, 229), (235, 229, 231, 237), (233, 235, 237, 232), (233, 234, 236, 235), (234, 232, 237, 236), (246, 247, 241, 240), (245, 246, 240, 239), (238, 244, 243), (238, 242, 244), (238, 243, 242), (240, 241, 239), (245, 239, 241, 247), (243, 245, 247, 242), (243, 244, 246, 245), (244, 242, 247, 246), (256, 257, 251, 250), (255, 256, 250, 249), (248, 254, 253), (248, 252, 254), (248, 253, 252), (250, 251, 249), (255, 249, 251, 257), (253, 255, 257, 252), (253, 254, 256, 255), (254, 252, 257, 256), (266, 267, 261, 260), (265, 266, 260, 259), (258, 264, 263), (258, 262, 264), (258, 263, 262), (260, 261, 259), (265, 259, 261, 267), (263, 265, 267, 262), (263, 264, 266, 265), (264, 262, 267, 266), (276, 277, 271, 270), (275, 276, 270, 269), (268, 274, 273), (268, 272, 274), (268, 273, 272), (270, 271, 269), (275, 269, 271, 277), (273, 275, 277, 272), (273, 274, 276, 275), (274, 272, 277, 276), (286, 287, 281, 280), (285, 286, 280, 279), (278, 284, 283), (278, 282, 284), (278, 283, 282), (280, 281, 279), (285, 279, 281, 287), (283, 285, 287, 282), (283, 284, 286, 285), (284, 282, 287, 286), (296, 297, 291, 290), (295, 296, 290, 289), (288, 294, 293), (288, 292, 294), (288, 293, 292), (290, 291, 289), (295, 289, 291, 297), (293, 295, 297, 292), (293, 294, 296, 295), (294, 292, 297, 296), (306, 307, 301, 300), (305, 306, 300, 299), (298, 304, 303), (298, 302, 304), (298, 303, 302), (300, 301, 299), (305, 299, 301, 307), (303, 305, 307, 302), (303, 304, 306, 305), (304, 302, 307, 306), (316, 317, 311, 310), (315, 316, 310, 309), (308, 314, 313), (308, 312, 314), (308, 313, 312), (310, 311, 309), (315, 309, 311, 317), (313, 315, 317, 312), (313, 314, 316, 315), (314, 312, 317, 316), (326, 327, 321, 320), (325, 326, 320, 319), (318, 324, 323), (318, 322, 324), (318, 323, 322), (320, 321, 319), (325, 319, 321, 327), (323, 325, 327, 322), (323, 324, 326, 325), (324, 322, 327, 326), (336, 337, 331, 330), (335, 336, 330, 329), (328, 334, 333), (328, 332, 334), (328, 333, 332), (330, 331, 329), (335, 329, 331, 337), (333, 335, 337, 332), (333, 334, 336, 335), (334, 332, 337, 336), (346, 347, 341, 340), (345, 346, 340, 339), (338, 344, 343), (338, 342, 344), (338, 343, 342), (340, 341, 339), (345, 339, 341, 347), (343, 345, 347, 342), (343, 344, 346, 345), (344, 342, 347, 346), (356, 357, 351, 350), (355, 356, 350, 349), (348, 354, 353), (348, 352, 354), (348, 353, 352), (350, 351, 349), (355, 349, 351, 357), (353, 355, 357, 352), (353, 354, 356, 355), (354, 352, 357, 356), (366, 367, 360, 358), (367, 368, 364, 360), (368, 369, 362, 364), (369, 366, 358, 362), (358, 360, 364, 362), (363, 365, 373, 372), (363, 359, 374), (365, 363, 377, 376), (547, 549, 368, 367), (544, 547, 367, 366), (372, 373, 371, 370), (361, 359, 370, 371), (359, 363, 372, 370), (365, 361, 371, 373), (378, 379, 383, 382), (549, 551, 369, 368), (375, 361, 365), (551, 544, 366, 369), (375, 365, 376, 379), (374, 375, 379, 378), (363, 374, 378, 377), (380, 381, 382, 383), (377, 378, 382, 381), (379, 376, 380, 383), (376, 377, 381, 380), (384, 385, 386), (385, 384, 389), (384, 386, 387), (384, 387, 388), (384, 388, 389), (385, 389, 394), (386, 385, 390), (387, 386, 391), (388, 387, 392), (389, 388, 393), (385, 394, 390), (386, 390, 391), (387, 391, 392), (388, 392, 393), (389, 393, 394), (390, 394, 395), (391, 390, 395), (392, 391, 395), (393, 392, 395), (394, 393, 395), (396, 397, 398), (397, 396, 401), (396, 398, 399), (396, 399, 400), (396, 400, 401), (397, 401, 406), (398, 397, 402), (399, 398, 403), (400, 399, 404), (401, 400, 405), (397, 406, 402), (398, 402, 403), (399, 403, 404), (400, 404, 405), (401, 405, 406), (402, 406, 407), (403, 402, 407), (404, 403, 407), (405, 404, 407), (406, 405, 407), (408, 409, 410), (409, 408, 413), (408, 410, 411), (408, 411, 412), (408, 412, 413), (409, 413, 418), (410, 409, 414), (411, 410, 415), (412, 411, 416), (413, 412, 417), (409, 418, 414), (410, 414, 415), (411, 415, 416), (412, 416, 417), (413, 417, 418), (414, 418, 419), (415, 414, 419), (416, 415, 419), (417, 416, 419), (418, 417, 419), (428, 429, 422, 420), (429, 430, 426, 422), (430, 431, 424, 426), (431, 428, 420, 424), (420, 422, 426, 424), (425, 427, 435, 434), (425, 421, 436), (427, 425, 439, 438), (423, 437, 430, 429), (421, 423, 429, 428), (434, 435, 433, 432), (423, 421, 432, 433), (421, 425, 434, 432), (427, 423, 433, 435), (440, 441, 445, 444), (437, 436, 431, 430), (437, 423, 427), (436, 421, 428, 431), (437, 427, 438, 441), (436, 437, 441, 440), (425, 436, 440, 439), (442, 443, 444, 445), (439, 440, 444, 443), (441, 438, 442, 445), (438, 439, 443, 442), (446, 447, 448), (447, 446, 451), (446, 448, 449), (446, 449, 450), (446, 450, 451), (447, 451, 456), (448, 447, 452), (449, 448, 453), (450, 449, 454), (451, 450, 455), (447, 456, 452), (448, 452, 453), (449, 453, 454), (450, 454, 455), (451, 455, 456), (452, 456, 457), (453, 452, 457), (454, 453, 457), (455, 454, 457), (456, 455, 457), (458, 459, 460), (459, 458, 463), (458, 460, 461), (458, 461, 462), (458, 462, 463), (459, 463, 468), (460, 459, 464), (461, 460, 465), (462, 461, 466), (463, 462, 467), (459, 468, 464), (460, 464, 465), (461, 465, 466), (462, 466, 467), (463, 467, 468), (464, 468, 469), (465, 464, 469), (466, 465, 469), (467, 466, 469), (468, 467, 469), (470, 471, 472), (471, 470, 475), (470, 472, 473), (470, 473, 474), (470, 474, 475), (471, 475, 480), (472, 471, 476), (473, 472, 477), (474, 473, 478), (475, 474, 479), (471, 480, 476), (472, 476, 477), (473, 477, 478), (474, 478, 479), (475, 479, 480), (476, 480, 481), (477, 476, 481), (478, 477, 481), (479, 478, 481), (480, 479, 481), (490, 491, 484, 482), (491, 492, 488, 484), (492, 493, 486, 488), (493, 490, 482, 486), (482, 484, 488, 486), (487, 489, 497, 496), (487, 483, 498), (489, 487, 501, 500), (485, 499, 492, 491), (483, 485, 491, 490), (496, 497, 495, 494), (485, 483, 494, 495), (483, 487, 496, 494), (489, 485, 495, 497), (502, 503, 507, 506), (499, 498, 493, 492), (499, 485, 489), (498, 483, 490, 493), (499, 489, 500, 503), (498, 499, 503, 502), (487, 498, 502, 501), (504, 505, 506, 507), (501, 502, 506, 505), (503, 500, 504, 507), (500, 501, 505, 504), (508, 509, 510), (509, 508, 513), (508, 510, 511), (508, 511, 512), (508, 512, 513), (509, 513, 518), (510, 509, 514), (511, 510, 515), (512, 511, 516), (513, 512, 517), (509, 518, 514), (510, 514, 515), (511, 515, 516), (512, 516, 517), (513, 517, 518), (514, 518, 519), (515, 514, 519), (516, 515, 519), (517, 516, 519), (518, 517, 519), (520, 521, 522), (521, 520, 525), (520, 522, 523), (520, 523, 524), (520, 524, 525), (521, 525, 530), (522, 521, 526), (523, 522, 527), (524, 523, 528), (525, 524, 529), (521, 530, 526), (522, 526, 527), (523, 527, 528), (524, 528, 529), (525, 529, 530), (526, 530, 531), (527, 526, 531), (528, 527, 531), (529, 528, 531), (530, 529, 531), (532, 533, 534), (533, 532, 537), (532, 534, 535), (532, 535, 536), (532, 536, 537), (533, 537, 542), (534, 533, 538), (535, 534, 539), (536, 535, 540), (537, 536, 541), (533, 542, 538), (534, 538, 539), (535, 539, 540), (536, 540, 541), (537, 541, 542), (538, 542, 543), (539, 538, 543), (540, 539, 543), (541, 540, 543), (542, 541, 543), (374, 359, 545, 550), (544, 551, 555, 552), (375, 374, 550, 548), (548, 550, 551, 549), (359, 361, 546, 545), (545, 546, 547, 544), (361, 375, 548, 546), (546, 548, 549, 547), (554, 553, 552, 555), (551, 550, 554, 555), (545, 544, 552, 553), (550, 545, 553, 554), (556, 557, 558), (557, 556, 561), (556, 558, 559), (556, 559, 560), (556, 560, 561), (557, 561, 566), (558, 557, 562), (559, 558, 563), (560, 559, 564), (561, 560, 565), (557, 566, 562), (558, 562, 563), (559, 563, 564), (560, 564, 565), (561, 565, 566), (562, 566, 567), (563, 562, 567), (564, 563, 567), (565, 564, 567), (566, 565, 567)])
me_cube_005.polygons.foreach_set('material_index', [0, 0, 0, 0, 0, 0, 1, 1, 1, 1, 1, 1, 1, 1, 1, 1, 1, 1, 1, 1, 1, 1, 1, 1, 1, 1, 1, 1, 1, 1, 1, 1, 1, 1, 1, 1, 1, 1, 1, 1, 1, 1, 1, 1, 1, 1, 1, 1, 1, 1, 1, 1, 1, 1, 1, 1, 1, 1, 1, 1, 1, 1, 1, 1, 1, 1, 1, 1, 1, 1, 1, 1, 1, 1, 1, 1, 1, 1, 1, 1, 1, 1, 1, 1, 1, 1, 1, 1, 1, 1, 1, 1, 1, 1, 1, 1, 1, 1, 1, 1, 1, 1, 1, 1, 1, 1, 1, 1, 1, 1, 1, 1, 1, 1, 1, 1, 1, 1, 1, 1, 1, 1, 1, 1, 1, 1, 1, 1, 1, 1, 1, 1, 1, 1, 1, 1, 1, 1, 1, 1, 1, 1, 1, 1, 1, 1, 1, 1, 1, 1, 1, 1, 1, 1, 1, 1, 1, 1, 1, 1, 1, 1, 1, 1, 1, 1, 1, 1, 1, 1, 1, 1, 1, 1, 1, 1, 1, 1, 1, 1, 1, 1, 1, 1, 1, 1, 1, 1, 1, 1, 1, 1, 1, 1, 1, 1, 1, 1, 1, 1, 1, 1, 1, 1, 1, 1, 1, 1, 1, 1, 1, 1, 1, 1, 1, 1, 1, 1, 1, 1, 1, 1, 1, 1, 1, 1, 1, 1, 1, 1, 1, 1, 1, 1, 1, 1, 1, 1, 1, 1, 1, 1, 1, 1, 1, 1, 1, 1, 1, 1, 1, 1, 1, 1, 1, 1, 1, 1, 1, 1, 1, 1, 1, 1, 1, 1, 1, 1, 1, 1, 1, 1, 1, 1, 1, 1, 1, 1, 1, 1, 1, 1, 1, 1, 1, 1, 1, 1, 1, 1, 1, 1, 1, 1, 1, 1, 1, 1, 1, 1, 1, 1, 1, 1, 1, 1, 1, 1, 1, 1, 1, 1, 1, 1, 1, 1, 1, 1, 1, 1, 1, 1, 1, 1, 1, 1, 1, 1, 1, 1, 1, 1, 1, 1, 1, 1, 1, 1, 1, 1, 1, 1, 1, 1, 1, 1, 1, 1, 1, 1, 1, 1, 1, 1, 1, 1, 2, 2, 2, 2, 2, 2, 2, 2, 2, 2, 2, 2, 2, 2, 2, 2, 2, 2, 2, 2, 2, 2, 2, 2, 2, 3, 3, 3, 3, 3, 3, 3, 3, 3, 3, 3, 3, 3, 3, 3, 3, 3, 3, 3, 3, 3, 3, 3, 3, 3, 3, 3, 3, 3, 3, 3, 3, 3, 3, 3, 3, 3, 3, 3, 3, 3, 3, 3, 3, 3, 3, 3, 3, 3, 3, 3, 3, 3, 3, 3, 3, 3, 3, 3, 3, 2, 2, 2, 2, 2, 2, 2, 2, 2, 2, 2, 2, 2, 2, 2, 2, 2, 2, 2, 2, 2, 2, 2, 2, 2, 3, 3, 3, 3, 3, 3, 3, 3, 3, 3, 3, 3, 3, 3, 3, 3, 3, 3, 3, 3, 3, 3, 3, 3, 3, 3, 3, 3, 3, 3, 3, 3, 3, 3, 3, 3, 3, 3, 3, 3, 3, 3, 3, 3, 3, 3, 3, 3, 3, 3, 3, 3, 3, 3, 3, 3, 3, 3, 3, 3, 2, 2, 2, 2, 2, 2, 2, 2, 2, 2, 2, 2, 2, 2, 2, 2, 2, 2, 2, 2, 2, 2, 2, 2, 2, 3, 3, 3, 3, 3, 3, 3, 3, 3, 3, 3, 3, 3, 3, 3, 3, 3, 3, 3, 3, 3, 3, 3, 3, 3, 3, 3, 3, 3, 3, 3, 3, 3, 3, 3, 3, 3, 3, 3, 3, 3, 3, 3, 3, 3, 3, 3, 3, 3, 3, 3, 3, 3, 3, 3, 3, 3, 3, 3, 3, 2, 2, 2, 2, 2, 2, 2, 2, 2, 2, 2, 2, 3, 3, 3, 3, 3, 3, 3, 3, 3, 3, 3, 3, 3, 3, 3, 3, 3, 3, 3, 3])
me_cube_005.materials.append(mat_grasstile)
me_cube_005.materials.append(mat_grass)
me_cube_005.materials.append(mat_bark)
me_cube_005.materials.append(mat_leaves)
me_cube_005.use_remesh_preserve_volume = False
me_cube_005.use_remesh_preserve_attributes = False
me_cube_005.use_mirror_vertex_groups = False
me_cube_005.update()

# ---- objects
ob_icosphere = bpy.data.objects.new('Icosphere', me_icosphere)
ob_cube_002 = bpy.data.objects.new('Cube.002', me_cube_002)
ob_cube_001 = bpy.data.objects.new('Cube.001', me_cube_001)
ob_cube = bpy.data.objects.new('Cube', me_cube)
ob_lamp = bpy.data.objects.new('Lamp', light_lamp)
ob_camera = bpy.data.objects.new('Camera', cam_camera)
ob_cube_003 = bpy.data.objects.new('Cube.003', me_cube_003)
ob_cube_004 = bpy.data.objects.new('Cube.004', me_cube_004)
ob_cube_005 = bpy.data.objects.new('Cube.005', me_cube_005)

# ---- transforms, parenting, visibility, modifiers, constraints
ob_icosphere.location = (0.0, 0.0, 0.0)
ob_icosphere.lineart.crease_threshold = 0.0
ob_cube_002.location = (0.0, 3.0, 0.0)
ob_cube_002.scale = (0.5, 0.5, 0.5)
ob_cube_002.lock_rotations_4d = False
ob_cube_002.empty_display_type = 'ARROWS'
ob_cube_002.lineart.crease_threshold = 0.0
ob_cube_001.location = (1.0, 0.0, 0.0)
ob_cube_001.scale = (0.5, 0.5, 0.5)
ob_cube_001.lock_rotations_4d = False
ob_cube_001.empty_display_type = 'ARROWS'
ob_cube_001.lineart.crease_threshold = 0.0
ob_cube.location = (0.0, 0.0, 0.0)
ob_cube.scale = (0.5, 0.5, 0.5)
ob_cube.lock_rotations_4d = False
ob_cube.empty_display_type = 'ARROWS'
ob_cube.lineart.crease_threshold = 0.0
ob_lamp.location = (4.076, 1.005, 5.904)
ob_lamp.rotation_euler = (0.6503, 0.05522, 1.866)
ob_lamp.lock_rotations_4d = False
ob_lamp.empty_display_type = 'ARROWS'
ob_lamp.color = (0.0, 0.0, 0.0, 0.0)
ob_lamp.lineart.crease_threshold = 0.0
ob_camera.location = (-3.698, 2.618, 1.682)
ob_camera.rotation_euler = (1.179, -2.573e-06, -2.164)
ob_camera.lock_rotations_4d = False
ob_camera.empty_display_type = 'ARROWS'
ob_camera.color = (0.0, 0.0, 0.0, 0.0)
ob_camera.display_type = 'WIRE'
ob_camera.lineart.crease_threshold = 0.0
ob_cube_003.location = (2.0, 0.0, 0.0)
ob_cube_003.scale = (0.5, 0.5, 0.5)
ob_cube_003.lock_rotations_4d = False
ob_cube_003.empty_display_type = 'ARROWS'
ob_cube_003.lineart.crease_threshold = 0.0
ob_cube_004.location = (-1.0, 0.0, 0.0)
ob_cube_004.scale = (0.5, 0.5, 0.5)
ob_cube_004.lock_rotations_4d = False
ob_cube_004.empty_display_type = 'ARROWS'
ob_cube_004.lineart.crease_threshold = 0.0
ob_cube_005.location = (0.0, -1.0, 0.0)
ob_cube_005.scale = (0.5, 0.5, 0.5)
ob_cube_005.lock_rotations_4d = False
ob_cube_005.empty_display_type = 'ARROWS'
ob_cube_005.lineart.crease_threshold = 0.0

# ---- collection membership
col_collection_1.objects.link(ob_icosphere)
col_collection_1.objects.link(ob_cube_002)
col_collection_1.objects.link(ob_cube_001)
col_collection_1.objects.link(ob_cube)
col_collection_1.objects.link(ob_lamp)
col_collection_1.objects.link(ob_camera)
col_collection_1.objects.link(ob_cube_003)
col_collection_1.objects.link(ob_cube_004)
col_collection_1.objects.link(ob_cube_005)

# ---- scene / render settings (as saved in the file)
scene.camera = ob_camera
scene.frame_start = 1; scene.frame_end = 250; scene.frame_set(1)
scene.render.engine = 'BLENDER_EEVEE_NEXT'
scene.render.resolution_percentage = 50
scene.render.dither_intensity = 0.0
scene.cycles.use_denoising = False
scene.cycles.samples = 128
scene.cycles.sampling_pattern = 'TABULATED_SOBOL'
scene.cycles.light_sampling_threshold = 0.0
scene.cycles.use_adaptive_sampling = False
scene.cycles.use_light_tree = False
scene.cycles.blur_glossy = 0.0
scene.cycles.sample_clamp_indirect = 0.0
scene.view_settings.view_transform = 'Standard'
bpy.context.view_layer.update()
